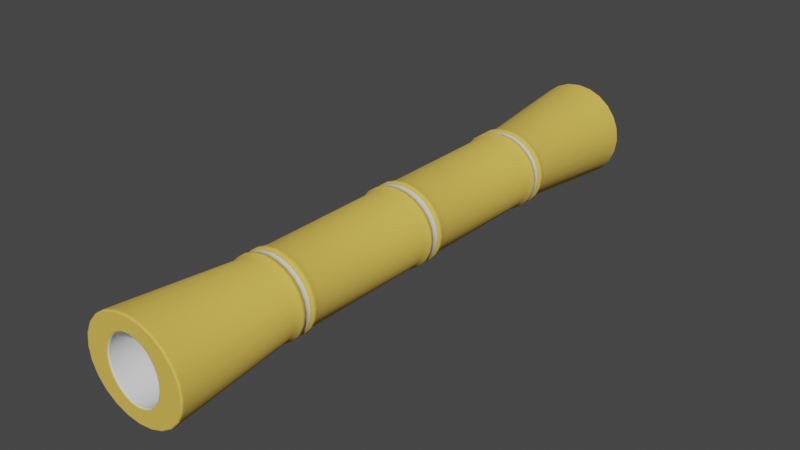 # Source: Bamboo_Grappin.blend  (saved by Blender 2.82.7; exported with 4.5.12 LTS)
import bpy
from mathutils import Matrix  # noqa: F401  (used for matrix-valued properties, if any)

bpy.ops.wm.read_factory_settings(use_empty=True)
scene = bpy.context.scene
scene.name = 'Scene'

# ---- collections
col_collection = bpy.data.collections.new('Collection'); scene.collection.children.link(col_collection)

# ---- materials (node trees are filled in below, after node groups)
mat_bamboo_color = bpy.data.materials.new('Bamboo_Color')
mat_bamboo_color.use_transparent_shadow = False
mat_bamboo_white = bpy.data.materials.new('Bamboo_White')
mat_bamboo_white.use_transparent_shadow = False

# ---- material node trees
mat_bamboo_color.use_nodes = True; mat_bamboo_color.node_tree.nodes.clear()
_N = mat_bamboo_color.node_tree.nodes; _L = mat_bamboo_color.node_tree.links
n0 = _N.new('ShaderNodeOutputMaterial'); n0.name = 'Material Output'; n0.location = (300, 300)
n1 = _N.new('ShaderNodeBsdfPrincipled'); n1.name = 'Principled BSDF'; n1.location = (10, 300)
n1.distribution = 'GGX'
n1.subsurface_method = 'BURLEY'
n1.inputs[0].default_value = (0.7991, 0.5387, 0.08545, 1.0)
n1.inputs[2].default_value = 1.0
n1.inputs[3].default_value = 1.45
n1.inputs[27].default_value = (0.0, 0.0, 0.0, 1.0)
n1.inputs[28].default_value = 1.0
_L.new(n1.outputs[0], n0.inputs[0])
n0.is_active_output = True
mat_bamboo_white.use_nodes = True; mat_bamboo_white.node_tree.nodes.clear()
_N = mat_bamboo_white.node_tree.nodes; _L = mat_bamboo_white.node_tree.links
n0 = _N.new('ShaderNodeOutputMaterial'); n0.name = 'Material Output'; n0.location = (300, 300)
n1 = _N.new('ShaderNodeBsdfPrincipled'); n1.name = 'Principled BSDF'; n1.location = (10, 300)
n1.distribution = 'GGX'
n1.subsurface_method = 'BURLEY'
n1.inputs[2].default_value = 1.0
n1.inputs[3].default_value = 1.45
n1.inputs[27].default_value = (0.0, 0.0, 0.0, 1.0)
n1.inputs[28].default_value = 1.0
_L.new(n1.outputs[0], n0.inputs[0])
n0.is_active_output = True

# ---- world
world_world = bpy.data.worlds.new('World'); scene.world = world_world
world_world.use_nodes = True; world_world.node_tree.nodes.clear()
_N = world_world.node_tree.nodes; _L = world_world.node_tree.links
n0 = _N.new('ShaderNodeOutputWorld'); n0.name = 'World Output'; n0.location = (300, 300)
n1 = _N.new('ShaderNodeBackground'); n1.name = 'Background'; n1.location = (10, 300)
n1.inputs[0].default_value = (0.05088, 0.05088, 0.05088, 1.0)
_L.new(n1.outputs[0], n0.inputs[0])
n0.is_active_output = True
world_world.color = (0.05088, 0.05088, 0.05088)
world_world.use_sun_shadow = False
world_world.sun_shadow_jitter_overblur = 0.0

# ---- meshes
me_cylinder = bpy.data.meshes.new('Cylinder')
me_cylinder.from_pydata([(-1.155e-09, 0.1408, -1.5), (-3.944e-09, 0.1653, 1.5), (0.04111, 0.136, -1.5), (0.03688, 0.1596, 1.5), (0.07942, 0.1219, -1.5), (0.07125, 0.1431, 1.5), (0.1123, 0.09957, -1.5), (0.1008, 0.1169, 1.5), (0.1376, 0.07041, -1.5), (0.1234, 0.08263, 1.5), (0.1534, 0.03645, -1.5), (0.1376, 0.04277, 1.5), (0.1588, 8.567e-09, -1.5), (0.1425, 7.404e-09, 1.5), (0.1534, -0.03645, -1.5), (0.1376, -0.04277, 1.5), (0.1376, -0.07041, -1.5), (0.1234, -0.08263, 1.5), (0.1123, -0.09957, -1.5), (0.1008, -0.1169, 1.5), (0.07942, -0.1219, -1.5), (0.07125, -0.1431, 1.5), (0.04111, -0.136, -1.5), (0.03688, -0.1596, 1.5), (5.562e-08, -0.1408, -1.5), (4.799e-08, -0.1653, 1.5), (-0.04111, -0.136, -1.5), (-0.03688, -0.1596, 1.5), (-0.07942, -0.1219, -1.5), (-0.07125, -0.1431, 1.5), (-0.1123, -0.09957, -1.5), (-0.1008, -0.1169, 1.5), (-0.1376, -0.07041, -1.5), (-0.1234, -0.08263, 1.5), (-0.1534, -0.03645, -1.5), (-0.1376, -0.04277, 1.5), (-0.1588, -4.69e-08, -1.5), (-0.1425, -5.712e-08, 1.5), (-0.1534, 0.03645, -1.5), (-0.1376, 0.04277, 1.5), (-0.1376, 0.07041, -1.5), (-0.1234, 0.08263, 1.5), (-0.1123, 0.09957, -1.5), (-0.1008, 0.1169, 1.5), (-0.07942, 0.1219, -1.5), (-0.07125, 0.1431, 1.5), (-0.04111, 0.136, -1.5), (-0.03688, 0.1596, 1.5), (-3.127e-10, 0.2024, -0.01299), (0.0, 0.2, -0.08106), (-8.951e-10, 0.2139, -0.03335), (0.0, 0.2, 0.08106), (-3.127e-10, 0.2024, 0.01299), (-8.951e-10, 0.2139, 0.03335), (0.05238, 0.1955, 0.01299), (0.05176, 0.1932, 0.08106), (0.05537, 0.2067, 0.03335), (0.05176, 0.1932, -0.08106), (0.05238, 0.1955, -0.01299), (0.05537, 0.2067, -0.03335), (0.1012, 0.1753, 0.01299), (0.1, 0.1732, 0.08106), (0.107, 0.1853, 0.03335), (0.1, 0.1732, -0.08106), (0.1012, 0.1753, -0.01299), (0.107, 0.1853, -0.03335), (0.1431, 0.1431, 0.01299), (0.1414, 0.1414, 0.08106), (0.1513, 0.1513, 0.03335), (0.1414, 0.1414, -0.08106), (0.1431, 0.1431, -0.01299), (0.1513, 0.1513, -0.03335), (0.1753, 0.1012, 0.01299), (0.1732, 0.1, 0.08106), (0.1853, 0.107, 0.03335), (0.1732, 0.1, -0.08106), (0.1753, 0.1012, -0.01299), (0.1853, 0.107, -0.03335), (0.1955, 0.05238, 0.01299), (0.1932, 0.05176, 0.08106), (0.2067, 0.05537, 0.03335), (0.1932, 0.05176, -0.08106), (0.1955, 0.05238, -0.01299), (0.2067, 0.05537, -0.03335), (0.2024, 9.047e-09, 0.01299), (0.2, -3.856e-09, 0.08106), (0.2139, 5.506e-09, 0.03335), (0.2, 3.406e-08, -0.08106), (0.2024, 2.466e-08, -0.01299), (0.2139, 3.239e-08, -0.03335), (0.1955, -0.05238, 0.01299), (0.1932, -0.05176, 0.08106), (0.2067, -0.05537, 0.03335), (0.1932, -0.05176, -0.08106), (0.1955, -0.05238, -0.01299), (0.2067, -0.05537, -0.03335), (0.1753, -0.1012, 0.01299), (0.1732, -0.1, 0.08106), (0.1853, -0.107, 0.03335), (0.1732, -0.1, -0.08106), (0.1753, -0.1012, -0.01299), (0.1853, -0.107, -0.03335), (0.1431, -0.1431, 0.01299), (0.1414, -0.1414, 0.08106), (0.1513, -0.1513, 0.03335), (0.1414, -0.1414, -0.08106), (0.1431, -0.1431, -0.01299), (0.1513, -0.1513, -0.03335), (0.1012, -0.1753, 0.01299), (0.1, -0.1732, 0.08106), (0.107, -0.1853, 0.03335), (0.1, -0.1732, -0.08106), (0.1012, -0.1753, -0.01299), (0.107, -0.1853, -0.03335), (0.05238, -0.1955, 0.01299), (0.05176, -0.1932, 0.08106), (0.05537, -0.2067, 0.03335), (0.05176, -0.1932, -0.08106), (0.05238, -0.1955, -0.01299), (0.05537, -0.2067, -0.03335), (7.85e-08, -0.2024, 0.01299), (7.788e-08, -0.2, 0.08106), (8.242e-08, -0.2139, 0.03335), (7.788e-08, -0.2, -0.08106), (7.85e-08, -0.2024, -0.01299), (8.242e-08, -0.2139, -0.03335), (-0.05238, -0.1955, 0.01299), (-0.05176, -0.1932, 0.08106), (-0.05537, -0.2067, 0.03335), (-0.05176, -0.1932, -0.08106), (-0.05238, -0.1955, -0.01299), (-0.05537, -0.2067, -0.03335), (-0.1012, -0.1753, 0.01299), (-0.1, -0.1732, 0.08106), (-0.107, -0.1853, 0.03335), (-0.1, -0.1732, -0.08106), (-0.1012, -0.1753, -0.01299), (-0.107, -0.1853, -0.03335), (-0.1431, -0.1431, 0.01299), (-0.1414, -0.1414, 0.08106), (-0.1513, -0.1513, 0.03335), (-0.1414, -0.1414, -0.08106), (-0.1431, -0.1431, -0.01299), (-0.1513, -0.1513, -0.03335), (-0.1753, -0.1012, 0.01299), (-0.1732, -0.1, 0.08106), (-0.1853, -0.107, 0.03335), (-0.1732, -0.1, -0.08106), (-0.1753, -0.1012, -0.01299), (-0.1853, -0.107, -0.03335), (-0.1955, -0.05238, 0.01299), (-0.1932, -0.05176, 0.08106), (-0.2067, -0.05537, 0.03335), (-0.1932, -0.05176, -0.08106), (-0.1955, -0.05238, -0.01299), (-0.2067, -0.05537, -0.03335), (-0.2024, -1.003e-07, 0.01299), (-0.2, -1.119e-07, 0.08106), (-0.2139, -1.101e-07, 0.03335), (-0.2, -7.403e-08, -0.08106), (-0.2024, -8.471e-08, -0.01299), (-0.2139, -8.323e-08, -0.03335), (-0.1955, 0.05238, 0.01299), (-0.1932, 0.05176, 0.08106), (-0.2067, 0.05537, 0.03335), (-0.1932, 0.05176, -0.08106), (-0.1955, 0.05238, -0.01299), (-0.2067, 0.05537, -0.03335), (-0.1753, 0.1012, 0.01299), (-0.1732, 0.1, 0.08106), (-0.1853, 0.107, 0.03335), (-0.1732, 0.1, -0.08106), (-0.1753, 0.1012, -0.01299), (-0.1853, 0.107, -0.03335), (-0.1431, 0.1431, 0.01299), (-0.1414, 0.1414, 0.08106), (-0.1513, 0.1513, 0.03335), (-0.1414, 0.1414, -0.08106), (-0.1431, 0.1431, -0.01299), (-0.1513, 0.1513, -0.03335), (-0.1012, 0.1753, 0.01299), (-0.1, 0.1732, 0.08106), (-0.107, 0.1853, 0.03335), (-0.1, 0.1732, -0.08106), (-0.1012, 0.1753, -0.01299), (-0.107, 0.1853, -0.03335), (-0.05238, 0.1955, 0.01299), (-0.05176, 0.1932, 0.08106), (-0.05537, 0.2067, 0.03335), (-0.05176, 0.1932, -0.08106), (-0.05238, 0.1955, -0.01299), (-0.05537, 0.2067, -0.03335), (-3.444e-10, 0.2006, 0.7903), (0.0, 0.2, 0.7223), (-8.87e-10, 0.212, 0.7693), (0.0, 0.2, 0.8777), (-3.444e-10, 0.2006, 0.8097), (-8.87e-10, 0.212, 0.8307), (0.05191, 0.1937, 0.8097), (0.05176, 0.1932, 0.8777), (0.05487, 0.2048, 0.8307), (0.05176, 0.1932, 0.7223), (0.05191, 0.1937, 0.7903), (0.05487, 0.2048, 0.7693), (0.1003, 0.1737, 0.8097), (0.1, 0.1732, 0.8777), (0.106, 0.1836, 0.8307), (0.1, 0.1732, 0.7223), (0.1003, 0.1737, 0.7903), (0.106, 0.1836, 0.7693), (0.1418, 0.1418, 0.8097), (0.1414, 0.1414, 0.8777), (0.1499, 0.1499, 0.8307), (0.1414, 0.1414, 0.7223), (0.1418, 0.1418, 0.7903), (0.1499, 0.1499, 0.7693), (0.1737, 0.1003, 0.8097), (0.1732, 0.1, 0.8777), (0.1836, 0.106, 0.8307), (0.1732, 0.1, 0.7223), (0.1737, 0.1003, 0.7903), (0.1836, 0.106, 0.7693), (0.1937, 0.05191, 0.8097), (0.1932, 0.05176, 0.8777), (0.2048, 0.05487, 0.8307), (0.1932, 0.05176, 0.7223), (0.1937, 0.05191, 0.7903), (0.2048, 0.05487, 0.7693), (0.2006, 6.462e-09, 0.8097), (0.2, 1.777e-09, 0.8777), (0.212, 7.102e-09, 0.8307), (0.2, 1.089e-08, 0.7223), (0.2006, 1.05e-08, 0.7903), (0.212, 1.401e-08, 0.7693), (0.1937, -0.05191, 0.8097), (0.1932, -0.05176, 0.8777), (0.2048, -0.05487, 0.8307), (0.1932, -0.05176, 0.7223), (0.1937, -0.05191, 0.7903), (0.2048, -0.05487, 0.7693), (0.1737, -0.1003, 0.8097), (0.1732, -0.1, 0.8777), (0.1836, -0.106, 0.8307), (0.1732, -0.1, 0.7223), (0.1737, -0.1003, 0.7903), (0.1836, -0.106, 0.7693), (0.1418, -0.1418, 0.8097), (0.1414, -0.1414, 0.8777), (0.1499, -0.1499, 0.8307), (0.1414, -0.1414, 0.7223), (0.1418, -0.1418, 0.7903), (0.1499, -0.1499, 0.7693), (0.1003, -0.1737, 0.8097), (0.1, -0.1732, 0.8777), (0.106, -0.1836, 0.8307), (0.1, -0.1732, 0.7223), (0.1003, -0.1737, 0.7903), (0.106, -0.1836, 0.7693), (0.05191, -0.1937, 0.8097), (0.05176, -0.1932, 0.8777), (0.05487, -0.2048, 0.8307), (0.05176, -0.1932, 0.7223), (0.05191, -0.1937, 0.7903), (0.05487, -0.2048, 0.7693), (7.775e-08, -0.2006, 0.8097), (7.788e-08, -0.2, 0.8777), (8.167e-08, -0.212, 0.8307), (7.788e-08, -0.2, 0.7223), (7.775e-08, -0.2006, 0.7903), (8.167e-08, -0.212, 0.7693), (-0.05191, -0.1937, 0.8097), (-0.05176, -0.1932, 0.8777), (-0.05487, -0.2048, 0.8307), (-0.05176, -0.1932, 0.7223), (-0.05191, -0.1937, 0.7903), (-0.05487, -0.2048, 0.7693), (-0.1003, -0.1737, 0.8097), (-0.1, -0.1732, 0.8777), (-0.106, -0.1836, 0.8307), (-0.1, -0.1732, 0.7223), (-0.1003, -0.1737, 0.7903), (-0.106, -0.1836, 0.7693), (-0.1418, -0.1418, 0.8097), (-0.1414, -0.1414, 0.8777), (-0.1499, -0.1499, 0.8307), (-0.1414, -0.1414, 0.7223), (-0.1418, -0.1418, 0.7903), (-0.1499, -0.1499, 0.7693), (-0.1737, -0.1003, 0.8097), (-0.1732, -0.1, 0.8777), (-0.1836, -0.106, 0.8307), (-0.1732, -0.1, 0.7223), (-0.1737, -0.1003, 0.7903), (-0.1836, -0.106, 0.7693), (-0.1937, -0.05191, 0.8097), (-0.1932, -0.05176, 0.8777), (-0.2048, -0.05487, 0.8307), (-0.1932, -0.05176, 0.7223), (-0.1937, -0.05191, 0.7903), (-0.2048, -0.05487, 0.7693), (-0.2006, -1.019e-07, 0.8097), (-0.2, -1.063e-07, 0.8777), (-0.212, -1.075e-07, 0.8307), (-0.2, -9.719e-08, 0.7223), (-0.2006, -9.788e-08, 0.7903), (-0.212, -1.006e-07, 0.7693), (-0.1937, 0.05191, 0.8097), (-0.1932, 0.05176, 0.8777), (-0.2048, 0.05487, 0.8307), (-0.1932, 0.05176, 0.7223), (-0.1937, 0.05191, 0.7903), (-0.2048, 0.05487, 0.7693), (-0.1737, 0.1003, 0.8097), (-0.1732, 0.1, 0.8777), (-0.1836, 0.106, 0.8307), (-0.1732, 0.1, 0.7223), (-0.1737, 0.1003, 0.7903), (-0.1836, 0.106, 0.7693), (-0.1418, 0.1418, 0.8097), (-0.1414, 0.1414, 0.8777), (-0.1499, 0.1499, 0.8307), (-0.1414, 0.1414, 0.7223), (-0.1418, 0.1418, 0.7903), (-0.1499, 0.1499, 0.7693), (-0.1003, 0.1737, 0.8097), (-0.1, 0.1732, 0.8777), (-0.106, 0.1836, 0.8307), (-0.1, 0.1732, 0.7223), (-0.1003, 0.1737, 0.7903), (-0.106, 0.1836, 0.7693), (-0.05191, 0.1937, 0.8097), (-0.05176, 0.1932, 0.8777), (-0.05487, 0.2048, 0.8307), (-0.05176, 0.1932, 0.7223), (-0.05191, 0.1937, 0.7903), (-0.05487, 0.2048, 0.7693), (0.05176, 0.1932, -0.7223), (0.05237, 0.1955, -0.7893), (0.05536, 0.2066, -0.7688), (0.05237, 0.1955, -0.8107), (0.05176, 0.1932, -0.8777), (0.05536, 0.2066, -0.8312), (0.1, 0.1732, -0.7223), (0.1012, 0.1752, -0.7893), (0.107, 0.1853, -0.7688), (0.1012, 0.1752, -0.8107), (0.1, 0.1732, -0.8777), (0.107, 0.1853, -0.8312), (0.1414, 0.1414, -0.7223), (0.1431, 0.1431, -0.7893), (0.1513, 0.1513, -0.7688), (0.1431, 0.1431, -0.8107), (0.1414, 0.1414, -0.8777), (0.1513, 0.1513, -0.8312), (0.1732, 0.1, -0.7223), (0.1752, 0.1012, -0.7893), (0.1853, 0.107, -0.7688), (0.1752, 0.1012, -0.8107), (0.1732, 0.1, -0.8777), (0.1853, 0.107, -0.8312), (0.1932, 0.05176, -0.7223), (0.1955, 0.05237, -0.7893), (0.2066, 0.05536, -0.7688), (0.1955, 0.05237, -0.8107), (0.1932, 0.05176, -0.8777), (0.2066, 0.05536, -0.8312), (0.2, 1.931e-08, -0.7223), (0.2023, 2.307e-08, -0.7893), (0.2139, 2.407e-08, -0.7688), (0.2023, 2.706e-08, -0.8107), (0.2, 2.842e-08, -0.8777), (0.2139, 3.046e-08, -0.8312), (0.1932, -0.05176, -0.7223), (0.1955, -0.05237, -0.7893), (0.2066, -0.05536, -0.7688), (0.1955, -0.05237, -0.8107), (0.1932, -0.05176, -0.8777), (0.2066, -0.05536, -0.8312), (0.1732, -0.1, -0.7223), (0.1752, -0.1012, -0.7893), (0.1853, -0.107, -0.7688), (0.1752, -0.1012, -0.8107), (0.1732, -0.1, -0.8777), (0.1853, -0.107, -0.8312), (0.1414, -0.1414, -0.7223), (0.1431, -0.1431, -0.7893), (0.1513, -0.1513, -0.7688), (0.1431, -0.1431, -0.8107), (0.1414, -0.1414, -0.8777), (0.1513, -0.1513, -0.8312), (0.1, -0.1732, -0.7223), (0.1012, -0.1752, -0.7893), (0.107, -0.1853, -0.7688), (0.1012, -0.1752, -0.8107), (0.1, -0.1732, -0.8777), (0.107, -0.1853, -0.8312), (0.05176, -0.1932, -0.7223), (0.05237, -0.1955, -0.7893), (0.05536, -0.2066, -0.7688), (0.05237, -0.1955, -0.8107), (0.05176, -0.1932, -0.8777), (0.05536, -0.2066, -0.8312), (7.788e-08, -0.2, -0.7223), (7.845e-08, -0.2023, -0.7893), (8.249e-08, -0.2139, -0.7688), (7.845e-08, -0.2023, -0.8107), (7.788e-08, -0.2, -0.8777), (8.249e-08, -0.2139, -0.8312), (-0.05176, -0.1932, -0.7223), (-0.05237, -0.1955, -0.7893), (-0.05536, -0.2066, -0.7688), (-0.05237, -0.1955, -0.8107), (-0.05176, -0.1932, -0.8777), (-0.05536, -0.2066, -0.8312), (-0.1, -0.1732, -0.7223), (-0.1012, -0.1752, -0.7893), (-0.107, -0.1853, -0.7688), (-0.1012, -0.1752, -0.8107), (-0.1, -0.1732, -0.8777), (-0.107, -0.1853, -0.8312), (-0.1414, -0.1414, -0.7223), (-0.1431, -0.1431, -0.7893), (-0.1513, -0.1513, -0.7688), (-0.1431, -0.1431, -0.8107), (-0.1414, -0.1414, -0.8777), (-0.1513, -0.1513, -0.8312), (-0.1732, -0.1, -0.7223), (-0.1752, -0.1012, -0.7893), (-0.1853, -0.107, -0.7688), (-0.1752, -0.1012, -0.8107), (-0.1732, -0.1, -0.8777), (-0.1853, -0.107, -0.8312), (-0.1932, -0.05176, -0.7223), (-0.1955, -0.05237, -0.7893), (-0.2066, -0.05536, -0.7688), (-0.1955, -0.05237, -0.8107), (-0.1932, -0.05176, -0.8777), (-0.2066, -0.05536, -0.8312), (-0.2, -8.877e-08, -0.7223), (-0.2023, -8.628e-08, -0.7893), (-0.2139, -9.153e-08, -0.7688), (-0.2023, -8.229e-08, -0.8107), (-0.2, -7.966e-08, -0.8777), (-0.2139, -8.514e-08, -0.8312), (-0.1932, 0.05176, -0.7223), (-0.1955, 0.05237, -0.7893), (-0.2066, 0.05536, -0.7688), (-0.1955, 0.05237, -0.8107), (-0.1932, 0.05176, -0.8777), (-0.2066, 0.05536, -0.8312), (-0.1732, 0.1, -0.7223), (-0.1752, 0.1012, -0.7893), (-0.1853, 0.107, -0.7688), (-0.1752, 0.1012, -0.8107), (-0.1732, 0.1, -0.8777), (-0.1853, 0.107, -0.8312), (-0.1414, 0.1414, -0.7223), (-0.1431, 0.1431, -0.7893), (-0.1513, 0.1513, -0.7688), (-0.1431, 0.1431, -0.8107), (-0.1414, 0.1414, -0.8777), (-0.1513, 0.1513, -0.8312), (-0.1, 0.1732, -0.7223), (-0.1012, 0.1752, -0.7893), (-0.107, 0.1853, -0.7688), (-0.1012, 0.1752, -0.8107), (-0.1, 0.1732, -0.8777), (-0.107, 0.1853, -0.8312), (-0.05176, 0.1932, -0.7223), (-0.05237, 0.1955, -0.7893), (-0.05536, 0.2066, -0.7688), (-0.05237, 0.1955, -0.8107), (-0.05176, 0.1932, -0.8777), (-0.05536, 0.2066, -0.8312), (0.0, 0.2, -0.8777), (-3.474e-10, 0.2023, -0.8107), (-8.134e-10, 0.2139, -0.8312), (-3.474e-10, 0.2023, -0.7893), (0.0, 0.2, -0.7223), (-8.134e-10, 0.2139, -0.7688), (-3.306e-09, 0.2694, -1.5), (0.06578, 0.2602, -1.5), (0.06972, 0.247, 1.5), (-3.231e-09, 0.2557, 1.5), (0.1271, 0.2333, -1.5), (0.1347, 0.2214, 1.5), (0.1797, 0.1905, -1.5), (0.1905, 0.1808, 1.5), (0.2201, 0.1347, -1.5), (0.2333, 0.1278, 1.5), (0.2455, 0.06972, -1.5), (0.2602, 0.06618, 1.5), (0.2542, 2.874e-08, -1.5), (0.2694, 2.895e-08, 1.5), (0.2455, -0.06972, -1.5), (0.2602, -0.06618, 1.5), (0.2201, -0.1347, -1.5), (0.2333, -0.1278, 1.5), (0.1797, -0.1905, -1.5), (0.1905, -0.1808, 1.5), (0.1271, -0.2333, -1.5), (0.1347, -0.2214, 1.5), (0.06578, -0.2602, -1.5), (0.06972, -0.247, 1.5), (9.566e-08, -0.2694, -1.5), (1.017e-07, -0.2557, 1.5), (-0.06578, -0.2602, -1.5), (-0.06972, -0.247, 1.5), (-0.1271, -0.2333, -1.5), (-0.1347, -0.2214, 1.5), (-0.1797, -0.1905, -1.5), (-0.1905, -0.1808, 1.5), (-0.2201, -0.1347, -1.5), (-0.2333, -0.1278, 1.5), (-0.2455, -0.06972, -1.5), (-0.2602, -0.06618, 1.5), (-0.2542, -1.168e-07, -1.5), (-0.2694, -1.092e-07, 1.5), (-0.2455, 0.06972, -1.5), (-0.2602, 0.06618, 1.5), (-0.2201, 0.1347, -1.5), (-0.2333, 0.1278, 1.5), (-0.1797, 0.1905, -1.5), (-0.1905, 0.1808, 1.5), (-0.1271, 0.2333, -1.5), (-0.1347, 0.2214, 1.5), (-0.06578, 0.2602, -1.5), (-0.06972, 0.247, 1.5)], [], [(199, 482, 485, 205), (202, 198, 204, 208), (208, 204, 210, 214), (214, 210, 216, 220), (220, 216, 222, 226), (226, 222, 228, 232), (232, 228, 234, 238), (238, 234, 240, 244), (244, 240, 246, 250), (250, 246, 252, 256), (256, 252, 258, 262), (262, 258, 264, 268), (268, 264, 270, 274), (274, 270, 276, 280), (280, 276, 282, 286), (286, 282, 288, 292), (292, 288, 294, 298), (298, 294, 300, 304), (304, 300, 306, 310), (310, 306, 312, 316), (316, 312, 318, 322), (322, 318, 324, 328), (9, 8, 10, 11), (328, 324, 330, 334), (195, 483, 482, 199), (48, 52, 54, 58), (187, 333, 193, 51), (192, 196, 198, 202), (462, 183, 189, 468), (181, 327, 333, 187), (456, 177, 183, 462), (175, 321, 327, 181), (450, 171, 177, 456), (169, 315, 321, 175), (444, 165, 171, 450), (163, 309, 315, 169), (438, 159, 165, 444), (157, 303, 309, 163), (432, 153, 159, 438), (151, 297, 303, 157), (426, 147, 153, 432), (145, 291, 297, 151), (420, 141, 147, 426), (139, 285, 291, 145), (414, 135, 141, 420), (133, 279, 285, 139), (408, 129, 135, 414), (127, 273, 279, 133), (402, 123, 129, 408), (121, 267, 273, 127), (396, 117, 123, 402), (115, 261, 267, 121), (390, 111, 117, 396), (109, 255, 261, 115), (384, 105, 111, 390), (103, 249, 255, 109), (378, 99, 105, 384), (97, 243, 249, 103), (372, 93, 99, 378), (91, 237, 243, 97), (366, 87, 93, 372), (85, 231, 237, 91), (360, 81, 87, 366), (79, 225, 231, 85), (354, 75, 81, 360), (73, 219, 225, 79), (348, 69, 75, 354), (67, 213, 219, 73), (342, 63, 69, 348), (61, 207, 213, 67), (336, 57, 63, 342), (468, 189, 49, 478), (190, 186, 52, 48), (51, 193, 201, 55), (331, 527, 483, 195), (184, 180, 186, 190), (339, 337, 343, 345), (178, 174, 180, 184), (325, 525, 527, 331), (172, 168, 174, 178), (319, 523, 525, 325), (166, 162, 168, 172), (313, 521, 523, 319), (160, 156, 162, 166), (307, 519, 521, 313), (154, 150, 156, 160), (301, 517, 519, 307), (148, 144, 150, 154), (295, 515, 517, 301), (142, 138, 144, 148), (289, 513, 515, 295), (136, 132, 138, 142), (283, 511, 513, 289), (130, 126, 132, 136), (277, 509, 511, 283), (124, 120, 126, 130), (271, 507, 509, 277), (118, 114, 120, 124), (265, 505, 507, 271), (112, 108, 114, 118), (259, 503, 505, 265), (106, 102, 108, 112), (253, 501, 503, 259), (100, 96, 102, 106), (247, 499, 501, 253), (94, 90, 96, 100), (241, 497, 499, 247), (88, 84, 90, 94), (235, 495, 497, 241), (82, 78, 84, 88), (229, 493, 495, 235), (76, 72, 78, 82), (223, 491, 493, 229), (70, 66, 72, 76), (217, 489, 491, 223), (64, 60, 66, 70), (211, 487, 489, 217), (58, 54, 60, 64), (205, 485, 487, 211), (55, 201, 207, 61), (334, 330, 196, 192), (345, 343, 349, 351), (481, 340, 346, 484), (480, 474, 340, 481), (475, 477, 337, 339), (351, 349, 355, 357), (484, 346, 352, 486), (357, 355, 361, 363), (486, 352, 358, 488), (363, 361, 367, 369), (488, 358, 364, 490), (369, 367, 373, 375), (490, 364, 370, 492), (375, 373, 379, 381), (492, 370, 376, 494), (381, 379, 385, 387), (494, 376, 382, 496), (387, 385, 391, 393), (496, 382, 388, 498), (393, 391, 397, 399), (498, 388, 394, 500), (399, 397, 403, 405), (500, 394, 400, 502), (405, 403, 409, 411), (502, 400, 406, 504), (411, 409, 415, 417), (504, 406, 412, 506), (417, 415, 421, 423), (506, 412, 418, 508), (423, 421, 427, 429), (508, 418, 424, 510), (429, 427, 433, 435), (510, 424, 430, 512), (435, 433, 439, 441), (512, 430, 436, 514), (441, 439, 445, 447), (514, 436, 442, 516), (447, 445, 451, 453), (516, 442, 448, 518), (453, 451, 457, 459), (518, 448, 454, 520), (459, 457, 463, 465), (520, 454, 460, 522), (465, 463, 469, 471), (522, 460, 466, 524), (471, 469, 477, 475), (524, 466, 472, 526), (526, 472, 474, 480), (190, 48, 50, 191), (191, 50, 49, 189), (187, 51, 53, 188), (188, 53, 52, 186), (184, 190, 191, 185), (185, 191, 189, 183), (181, 187, 188, 182), (182, 188, 186, 180), (178, 184, 185, 179), (179, 185, 183, 177), (175, 181, 182, 176), (176, 182, 180, 174), (172, 178, 179, 173), (173, 179, 177, 171), (169, 175, 176, 170), (170, 176, 174, 168), (166, 172, 173, 167), (167, 173, 171, 165), (163, 169, 170, 164), (164, 170, 168, 162), (160, 166, 167, 161), (161, 167, 165, 159), (157, 163, 164, 158), (158, 164, 162, 156), (154, 160, 161, 155), (155, 161, 159, 153), (151, 157, 158, 152), (152, 158, 156, 150), (148, 154, 155, 149), (149, 155, 153, 147), (145, 151, 152, 146), (146, 152, 150, 144), (142, 148, 149, 143), (143, 149, 147, 141), (139, 145, 146, 140), (140, 146, 144, 138), (136, 142, 143, 137), (137, 143, 141, 135), (133, 139, 140, 134), (134, 140, 138, 132), (130, 136, 137, 131), (131, 137, 135, 129), (127, 133, 134, 128), (128, 134, 132, 126), (124, 130, 131, 125), (125, 131, 129, 123), (121, 127, 128, 122), (122, 128, 126, 120), (118, 124, 125, 119), (119, 125, 123, 117), (115, 121, 122, 116), (116, 122, 120, 114), (112, 118, 119, 113), (113, 119, 117, 111), (109, 115, 116, 110), (110, 116, 114, 108), (106, 112, 113, 107), (107, 113, 111, 105), (103, 109, 110, 104), (104, 110, 108, 102), (100, 106, 107, 101), (101, 107, 105, 99), (97, 103, 104, 98), (98, 104, 102, 96), (94, 100, 101, 95), (95, 101, 99, 93), (91, 97, 98, 92), (92, 98, 96, 90), (88, 94, 95, 89), (89, 95, 93, 87), (85, 91, 92, 86), (86, 92, 90, 84), (82, 88, 89, 83), (83, 89, 87, 81), (79, 85, 86, 80), (80, 86, 84, 78), (76, 82, 83, 77), (77, 83, 81, 75), (73, 79, 80, 74), (74, 80, 78, 72), (70, 76, 77, 71), (71, 77, 75, 69), (67, 73, 74, 68), (68, 74, 72, 66), (64, 70, 71, 65), (65, 71, 69, 63), (61, 67, 68, 62), (62, 68, 66, 60), (58, 64, 65, 59), (59, 65, 63, 57), (55, 61, 62, 56), (56, 62, 60, 54), (48, 58, 59, 50), (50, 59, 57, 49), (51, 55, 56, 53), (53, 56, 54, 52), (334, 192, 194, 335), (335, 194, 193, 333), (331, 195, 197, 332), (332, 197, 196, 330), (328, 334, 335, 329), (329, 335, 333, 327), (325, 331, 332, 326), (326, 332, 330, 324), (322, 328, 329, 323), (323, 329, 327, 321), (319, 325, 326, 320), (320, 326, 324, 318), (316, 322, 323, 317), (317, 323, 321, 315), (313, 319, 320, 314), (314, 320, 318, 312), (310, 316, 317, 311), (311, 317, 315, 309), (307, 313, 314, 308), (308, 314, 312, 306), (304, 310, 311, 305), (305, 311, 309, 303), (301, 307, 308, 302), (302, 308, 306, 300), (298, 304, 305, 299), (299, 305, 303, 297), (295, 301, 302, 296), (296, 302, 300, 294), (292, 298, 299, 293), (293, 299, 297, 291), (289, 295, 296, 290), (290, 296, 294, 288), (286, 292, 293, 287), (287, 293, 291, 285), (283, 289, 290, 284), (284, 290, 288, 282), (280, 286, 287, 281), (281, 287, 285, 279), (277, 283, 284, 278), (278, 284, 282, 276), (274, 280, 281, 275), (275, 281, 279, 273), (271, 277, 278, 272), (272, 278, 276, 270), (268, 274, 275, 269), (269, 275, 273, 267), (265, 271, 272, 266), (266, 272, 270, 264), (262, 268, 269, 263), (263, 269, 267, 261), (259, 265, 266, 260), (260, 266, 264, 258), (256, 262, 263, 257), (257, 263, 261, 255), (253, 259, 260, 254), (254, 260, 258, 252), (250, 256, 257, 251), (251, 257, 255, 249), (247, 253, 254, 248), (248, 254, 252, 246), (244, 250, 251, 245), (245, 251, 249, 243), (241, 247, 248, 242), (242, 248, 246, 240), (238, 244, 245, 239), (239, 245, 243, 237), (235, 241, 242, 236), (236, 242, 240, 234), (232, 238, 239, 233), (233, 239, 237, 231), (229, 235, 236, 230), (230, 236, 234, 228), (226, 232, 233, 227), (227, 233, 231, 225), (223, 229, 230, 224), (224, 230, 228, 222), (220, 226, 227, 221), (221, 227, 225, 219), (217, 223, 224, 218), (218, 224, 222, 216), (214, 220, 221, 215), (215, 221, 219, 213), (211, 217, 218, 212), (212, 218, 216, 210), (208, 214, 215, 209), (209, 215, 213, 207), (205, 211, 212, 206), (206, 212, 210, 204), (202, 208, 209, 203), (203, 209, 207, 201), (199, 205, 206, 200), (200, 206, 204, 198), (192, 202, 203, 194), (194, 203, 201, 193), (195, 199, 200, 197), (197, 200, 198, 196), (475, 339, 341, 476), (476, 341, 340, 474), (478, 336, 338, 479), (479, 338, 337, 477), (339, 345, 347, 341), (341, 347, 346, 340), (336, 342, 344, 338), (338, 344, 343, 337), (345, 351, 353, 347), (347, 353, 352, 346), (342, 348, 350, 344), (344, 350, 349, 343), (351, 357, 359, 353), (353, 359, 358, 352), (348, 354, 356, 350), (350, 356, 355, 349), (357, 363, 365, 359), (359, 365, 364, 358), (354, 360, 362, 356), (356, 362, 361, 355), (363, 369, 371, 365), (365, 371, 370, 364), (360, 366, 368, 362), (362, 368, 367, 361), (369, 375, 377, 371), (371, 377, 376, 370), (366, 372, 374, 368), (368, 374, 373, 367), (375, 381, 383, 377), (377, 383, 382, 376), (372, 378, 380, 374), (374, 380, 379, 373), (381, 387, 389, 383), (383, 389, 388, 382), (378, 384, 386, 380), (380, 386, 385, 379), (387, 393, 395, 389), (389, 395, 394, 388), (384, 390, 392, 386), (386, 392, 391, 385), (393, 399, 401, 395), (395, 401, 400, 394), (390, 396, 398, 392), (392, 398, 397, 391), (399, 405, 407, 401), (401, 407, 406, 400), (396, 402, 404, 398), (398, 404, 403, 397), (405, 411, 413, 407), (407, 413, 412, 406), (402, 408, 410, 404), (404, 410, 409, 403), (411, 417, 419, 413), (413, 419, 418, 412), (408, 414, 416, 410), (410, 416, 415, 409), (417, 423, 425, 419), (419, 425, 424, 418), (414, 420, 422, 416), (416, 422, 421, 415), (423, 429, 431, 425), (425, 431, 430, 424), (420, 426, 428, 422), (422, 428, 427, 421), (429, 435, 437, 431), (431, 437, 436, 430), (426, 432, 434, 428), (428, 434, 433, 427), (435, 441, 443, 437), (437, 443, 442, 436), (432, 438, 440, 434), (434, 440, 439, 433), (441, 447, 449, 443), (443, 449, 448, 442), (438, 444, 446, 440), (440, 446, 445, 439), (447, 453, 455, 449), (449, 455, 454, 448), (444, 450, 452, 446), (446, 452, 451, 445), (453, 459, 461, 455), (455, 461, 460, 454), (450, 456, 458, 452), (452, 458, 457, 451), (459, 465, 467, 461), (461, 467, 466, 460), (456, 462, 464, 458), (458, 464, 463, 457), (465, 471, 473, 467), (467, 473, 472, 466), (462, 468, 470, 464), (464, 470, 469, 463), (471, 475, 476, 473), (473, 476, 474, 472), (468, 478, 479, 470), (470, 479, 477, 469), (478, 49, 57, 336), (2, 0, 480, 481), (1, 3, 482, 483), (4, 2, 481, 484), (3, 5, 485, 482), (6, 4, 484, 486), (5, 7, 487, 485), (8, 6, 486, 488), (7, 9, 489, 487), (10, 8, 488, 490), (9, 11, 491, 489), (12, 10, 490, 492), (11, 13, 493, 491), (14, 12, 492, 494), (13, 15, 495, 493), (16, 14, 494, 496), (15, 17, 497, 495), (18, 16, 496, 498), (17, 19, 499, 497), (20, 18, 498, 500), (19, 21, 501, 499), (22, 20, 500, 502), (21, 23, 503, 501), (24, 22, 502, 504), (23, 25, 505, 503), (26, 24, 504, 506), (25, 27, 507, 505), (28, 26, 506, 508), (27, 29, 509, 507), (30, 28, 508, 510), (29, 31, 511, 509), (32, 30, 510, 512), (31, 33, 513, 511), (34, 32, 512, 514), (33, 35, 515, 513), (36, 34, 514, 516), (35, 37, 517, 515), (38, 36, 516, 518), (37, 39, 519, 517), (40, 38, 518, 520), (39, 41, 521, 519), (42, 40, 520, 522), (41, 43, 523, 521), (44, 42, 522, 524), (43, 45, 525, 523), (46, 44, 524, 526), (45, 47, 527, 525), (0, 46, 526, 480), (47, 1, 483, 527), (23, 22, 24, 25), (37, 36, 38, 39), (11, 10, 12, 13), (25, 24, 26, 27), (39, 38, 40, 41), (13, 12, 14, 15), (27, 26, 28, 29), (41, 40, 42, 43), (1, 0, 2, 3), (15, 14, 16, 17), (29, 28, 30, 31), (43, 42, 44, 45), (3, 2, 4, 5), (17, 16, 18, 19), (31, 30, 32, 33), (45, 44, 46, 47), (5, 4, 6, 7), (19, 18, 20, 21), (33, 32, 34, 35), (47, 46, 0, 1), (7, 6, 8, 9), (21, 20, 22, 23), (35, 34, 36, 37)])
me_cylinder.polygons.foreach_set('use_smooth', [True] * 528)
me_cylinder.polygons.foreach_set('material_index', [0, 1, 1, 1, 1, 1, 1, 1, 1, 1, 1, 1, 1, 1, 1, 1, 1, 1, 1, 1, 1, 1, 1, 1, 0, 1, 0, 1, 0, 0, 0, 0, 0, 0, 0, 0, 0, 0, 0, 0, 0, 0, 0, 0, 0, 0, 0, 0, 0, 0, 0, 0, 0, 0, 0, 0, 0, 0, 0, 0, 0, 0, 0, 0, 0, 0, 0, 0, 0, 0, 0, 0, 1, 0, 0, 1, 1, 1, 0, 1, 0, 1, 0, 1, 0, 1, 0, 1, 0, 1, 0, 1, 0, 1, 0, 1, 0, 1, 0, 1, 0, 1, 0, 1, 0, 1, 0, 1, 0, 1, 0, 1, 0, 1, 0, 1, 0, 1, 0, 0, 1, 1, 0, 0, 1, 1, 0, 1, 0, 1, 0, 1, 0, 1, 0, 1, 0, 1, 0, 1, 0, 1, 0, 1, 0, 1, 0, 1, 0, 1, 0, 1, 0, 1, 0, 1, 0, 1, 0, 1, 0, 1, 0, 1, 0, 1, 0, 0, 0, 0, 0, 0, 0, 0, 0, 0, 0, 0, 0, 0, 0, 0, 0, 0, 0, 0, 0, 0, 0, 0, 0, 0, 0, 0, 0, 0, 0, 0, 0, 0, 0, 0, 0, 0, 0, 0, 0, 0, 0, 0, 0, 0, 0, 0, 0, 0, 0, 0, 0, 0, 0, 0, 0, 0, 0, 0, 0, 0, 0, 0, 0, 0, 0, 0, 0, 0, 0, 0, 0, 0, 0, 0, 0, 0, 0, 0, 0, 0, 0, 0, 0, 0, 0, 0, 0, 0, 0, 0, 0, 0, 0, 0, 0, 0, 0, 0, 0, 0, 0, 0, 0, 0, 0, 0, 0, 0, 0, 0, 0, 0, 0, 0, 0, 0, 0, 0, 0, 0, 0, 0, 0, 0, 0, 0, 0, 0, 0, 0, 0, 0, 0, 0, 0, 0, 0, 0, 0, 0, 0, 0, 0, 0, 0, 0, 0, 0, 0, 0, 0, 0, 0, 0, 0, 0, 0, 0, 0, 0, 0, 0, 0, 0, 0, 0, 0, 0, 0, 0, 0, 0, 0, 0, 0, 0, 0, 0, 0, 0, 0, 0, 0, 0, 0, 0, 0, 0, 0, 0, 0, 0, 0, 0, 0, 0, 0, 0, 0, 0, 0, 0, 0, 0, 0, 0, 0, 0, 0, 0, 0, 0, 0, 0, 0, 0, 0, 0, 0, 0, 0, 0, 0, 0, 0, 0, 0, 0, 0, 0, 0, 0, 0, 0, 0, 0, 0, 0, 0, 0, 0, 0, 0, 0, 0, 0, 0, 0, 0, 0, 0, 0, 0, 0, 0, 0, 0, 0, 0, 0, 0, 0, 0, 0, 0, 0, 0, 0, 0, 0, 0, 0, 0, 0, 0, 0, 0, 0, 0, 0, 0, 0, 0, 0, 0, 0, 0, 0, 0, 0, 0, 0, 0, 0, 0, 0, 0, 0, 0, 0, 0, 0, 0, 0, 0, 0, 0, 0, 0, 0, 0, 0, 0, 0, 0, 0, 0, 0, 0, 0, 0, 0, 0, 0, 0, 0, 0, 0, 0, 0, 0, 0, 0, 0, 0, 0, 0, 1, 1, 1, 1, 1, 1, 1, 1, 1, 1, 1, 1, 1, 1, 1, 1, 1, 1, 1, 1, 1, 1, 1])
_uv = me_cylinder.uv_layers.new(name='UVMap')
_uv.uv.foreach_set('vector', [0.3663, 0.2086, 0.3744, 0.0005617, 0.394, 0.001561, 0.3808, 0.2094, 0.3664, 0.2376, 0.3664, 0.2312, 0.3809, 0.232, 0.3809, 0.2384, 0.1544, 0.2366, 0.1544, 0.2301, 0.1663, 0.2301, 0.1663, 0.2366, 0.1663, 0.2366, 0.1663, 0.2301, 0.1808, 0.2301, 0.1808, 0.2366, 0.1808, 0.2366, 0.1808, 0.2301, 0.197, 0.2301, 0.197, 0.2365, 0.197, 0.2365, 0.197, 0.2301, 0.2137, 0.2301, 0.2137, 0.2365, 0.2137, 0.2365, 0.2137, 0.2301, 0.2299, 0.2301, 0.2299, 0.2366, 0.2299, 0.2366, 0.2299, 0.2301, 0.2444, 0.2301, 0.2444, 0.2366, 0.2444, 0.2366, 0.2444, 0.2301, 0.2563, 0.2301, 0.2563, 0.2366, 0.4394, 0.2384, 0.4394, 0.2319, 0.4539, 0.2312, 0.4539, 0.2376, 0.4539, 0.2376, 0.4539, 0.2312, 0.4701, 0.2308, 0.4701, 0.2372, 0.4701, 0.2372, 0.4701, 0.2308, 0.4869, 0.2308, 0.4869, 0.2372, 0.4869, 0.2372, 0.4869, 0.2308, 0.5031, 0.2312, 0.5031, 0.2376, 0.5031, 0.2376, 0.5031, 0.2312, 0.5176, 0.232, 0.5176, 0.2384, 0.5176, 0.2384, 0.5176, 0.232, 0.5294, 0.2331, 0.5294, 0.2395, 0.02963, 0.2367, 0.02963, 0.2302, 0.04408, 0.2302, 0.04408, 0.2366, 0.04408, 0.2366, 0.04408, 0.2302, 0.06024, 0.2302, 0.06024, 0.2366, 0.06024, 0.2366, 0.06024, 0.2302, 0.07699, 0.2302, 0.07699, 0.2366, 0.07699, 0.2366, 0.07699, 0.2302, 0.0932, 0.2302, 0.0932, 0.2366, 0.0932, 0.2366, 0.0932, 0.2302, 0.1078, 0.2302, 0.1078, 0.2367, 0.1078, 0.2367, 0.1078, 0.2302, 0.1197, 0.2303, 0.1197, 0.2367, 0.3028, 0.2384, 0.3028, 0.2319, 0.3173, 0.2312, 0.3173, 0.2376, 0.5679, 0.9999, 0.5723, 2.141e-05, 0.5837, 2.106e-06, 0.5811, 0.9998, 0.3173, 0.2376, 0.3173, 0.2312, 0.3335, 0.2308, 0.3335, 0.2372, 0.3502, 0.2082, 0.3527, 2.936e-05, 0.3744, 0.0005617, 0.3663, 0.2086, 0.3501, 0.5039, 0.3501, 0.4953, 0.3665, 0.4957, 0.3664, 0.5043, 0.3333, 0.4727, 0.3335, 0.2598, 0.3502, 0.2598, 0.35, 0.4727, 0.3502, 0.2372, 0.3502, 0.2308, 0.3664, 0.2312, 0.3664, 0.2376, 0.317, 0.7398, 0.3172, 0.5269, 0.3333, 0.5265, 0.3332, 0.7394, 0.3172, 0.4731, 0.3173, 0.2602, 0.3335, 0.2598, 0.3333, 0.4727, 0.3025, 0.7406, 0.3027, 0.5277, 0.3172, 0.5269, 0.317, 0.7398, 0.3027, 0.4738, 0.3029, 0.261, 0.3173, 0.2602, 0.3172, 0.4731, 0.1077, 0.7408, 0.1077, 0.5271, 0.1196, 0.5272, 0.1196, 0.7409, 0.1077, 0.4731, 0.1077, 0.2594, 0.1196, 0.2594, 0.1196, 0.4731, 0.09314, 0.7408, 0.09314, 0.5271, 0.1077, 0.5271, 0.1077, 0.7408, 0.09314, 0.473, 0.09314, 0.2593, 0.1077, 0.2594, 0.1077, 0.4731, 0.07697, 0.7407, 0.07697, 0.527, 0.09314, 0.5271, 0.09314, 0.7408, 0.07697, 0.473, 0.07697, 0.2593, 0.09314, 0.2593, 0.09314, 0.473, 0.06026, 0.7407, 0.06026, 0.527, 0.07697, 0.527, 0.07697, 0.7407, 0.06026, 0.473, 0.06026, 0.2593, 0.07697, 0.2593, 0.07697, 0.473, 0.04415, 0.7408, 0.04415, 0.5271, 0.06026, 0.527, 0.06026, 0.7407, 0.04415, 0.473, 0.04415, 0.2593, 0.06026, 0.2593, 0.06026, 0.473, 0.02974, 0.7408, 0.02974, 0.5271, 0.04415, 0.5271, 0.04415, 0.7408, 0.02974, 0.4731, 0.02974, 0.2594, 0.04415, 0.2593, 0.04415, 0.473, 0.5171, 0.7406, 0.5173, 0.5277, 0.5291, 0.5288, 0.5289, 0.7417, 0.5173, 0.4739, 0.5174, 0.261, 0.5293, 0.2621, 0.5291, 0.475, 0.5027, 0.7398, 0.5028, 0.527, 0.5173, 0.5277, 0.5171, 0.7406, 0.5028, 0.4731, 0.503, 0.2602, 0.5174, 0.261, 0.5173, 0.4739, 0.4865, 0.7394, 0.4867, 0.5265, 0.5028, 0.527, 0.5027, 0.7398, 0.4867, 0.4727, 0.4868, 0.2598, 0.503, 0.2602, 0.5028, 0.4731, 0.4698, 0.7394, 0.47, 0.5265, 0.4867, 0.5265, 0.4865, 0.7394, 0.47, 0.4727, 0.4701, 0.2598, 0.4868, 0.2598, 0.4867, 0.4727, 0.4537, 0.7398, 0.4538, 0.5269, 0.47, 0.5265, 0.4698, 0.7394, 0.4539, 0.4731, 0.454, 0.2602, 0.4701, 0.2598, 0.47, 0.4727, 0.4392, 0.7406, 0.4393, 0.5277, 0.4538, 0.5269, 0.4537, 0.7398, 0.4394, 0.4738, 0.4395, 0.261, 0.454, 0.2602, 0.4539, 0.4731, 0.2443, 0.7407, 0.2443, 0.527, 0.2561, 0.527, 0.2561, 0.7407, 0.2443, 0.4729, 0.2443, 0.2593, 0.2561, 0.2593, 0.2561, 0.473, 0.2299, 0.7407, 0.2298, 0.527, 0.2443, 0.527, 0.2443, 0.7407, 0.2298, 0.4729, 0.2298, 0.2592, 0.2443, 0.2593, 0.2443, 0.4729, 0.2137, 0.7407, 0.2137, 0.527, 0.2298, 0.527, 0.2299, 0.7407, 0.2137, 0.4729, 0.2137, 0.2592, 0.2298, 0.2592, 0.2298, 0.4729, 0.197, 0.7407, 0.197, 0.527, 0.2137, 0.527, 0.2137, 0.7407, 0.197, 0.4729, 0.197, 0.2592, 0.2137, 0.2592, 0.2137, 0.4729, 0.1809, 0.7407, 0.1809, 0.527, 0.197, 0.527, 0.197, 0.7407, 0.1809, 0.4729, 0.1809, 0.2592, 0.197, 0.2592, 0.197, 0.4729, 0.1664, 0.7407, 0.1664, 0.527, 0.1809, 0.527, 0.1809, 0.7407, 0.1664, 0.473, 0.1664, 0.2593, 0.1809, 0.2592, 0.1809, 0.4729, 0.1546, 0.7407, 0.1546, 0.527, 0.1664, 0.527, 0.1664, 0.7407, 0.1546, 0.473, 0.1546, 0.2593, 0.1664, 0.2593, 0.1664, 0.473, 0.366, 0.7398, 0.3661, 0.527, 0.3806, 0.5277, 0.3805, 0.7406, 0.3332, 0.7394, 0.3333, 0.5265, 0.35, 0.5265, 0.3499, 0.7394, 0.3332, 0.5039, 0.3332, 0.4952, 0.3501, 0.4953, 0.3501, 0.5039, 0.35, 0.4727, 0.3502, 0.2598, 0.3663, 0.2602, 0.3662, 0.4731, 0.3335, 0.2082, 0.3302, 0.0, 0.3527, 2.936e-05, 0.3502, 0.2082, 0.3169, 0.5043, 0.3169, 0.4956, 0.3332, 0.4952, 0.3332, 0.5039, 0.3663, 0.7691, 0.3663, 0.762, 0.3809, 0.7628, 0.3809, 0.7699, 0.3022, 0.505, 0.3022, 0.4964, 0.3169, 0.4956, 0.3169, 0.5043, 0.3174, 0.2086, 0.3085, 0.0004756, 0.3302, 0.0, 0.3335, 0.2082, 0.1081, 0.5044, 0.1081, 0.4958, 0.1202, 0.4958, 0.1202, 0.5045, 0.3029, 0.2094, 0.2891, 0.001424, 0.3085, 0.0004756, 0.3174, 0.2086, 0.09342, 0.5044, 0.09342, 0.4957, 0.1081, 0.4958, 0.1081, 0.5044, 0.2911, 0.2104, 0.2733, 0.00278, 0.2891, 0.001424, 0.3029, 0.2094, 0.07706, 0.5043, 0.07706, 0.4957, 0.09342, 0.4957, 0.09342, 0.5044, 0.09314, 0.2075, 0.1004, 2.801e-05, 0.1189, 8.359e-05, 0.1077, 0.2076, 0.06016, 0.5043, 0.06016, 0.4957, 0.07706, 0.4957, 0.07706, 0.5043, 0.07697, 0.2075, 0.07971, 0.0, 0.1004, 2.801e-05, 0.09314, 0.2075, 0.04385, 0.5044, 0.04385, 0.4957, 0.06016, 0.4957, 0.06016, 0.5043, 0.06026, 0.2075, 0.05834, 1.589e-06, 0.07971, 0.0, 0.07697, 0.2075, 0.02927, 0.5044, 0.02927, 0.4958, 0.04385, 0.4957, 0.04385, 0.5044, 0.04415, 0.2075, 0.03769, 3.254e-05, 0.05834, 1.589e-06, 0.06026, 0.2075, 0.5178, 0.5051, 0.5178, 0.4964, 0.5297, 0.4975, 0.5297, 0.5062, 0.02974, 0.2076, 0.01918, 9.082e-05, 0.03769, 3.254e-05, 0.04415, 0.2075, 0.5031, 0.5043, 0.5031, 0.4957, 0.5178, 0.4964, 0.5178, 0.5051, 0.5175, 0.2094, 0.5306, 0.001561, 0.5466, 0.002958, 0.5293, 0.2105, 0.4868, 0.5039, 0.4868, 0.4953, 0.5031, 0.4957, 0.5031, 0.5043, 0.503, 0.2086, 0.5111, 0.0005617, 0.5306, 0.001561, 0.5175, 0.2094, 0.4699, 0.5039, 0.4699, 0.4952, 0.4868, 0.4953, 0.4868, 0.5039, 0.4869, 0.2082, 0.4893, 2.94e-05, 0.5111, 0.0005617, 0.503, 0.2086, 0.4535, 0.5043, 0.4535, 0.4956, 0.4699, 0.4952, 0.4699, 0.5039, 0.4702, 0.2082, 0.4668, 0.0, 0.4893, 2.94e-05, 0.4869, 0.2082, 0.4389, 0.505, 0.4389, 0.4964, 0.4535, 0.4956, 0.4535, 0.5043, 0.454, 0.2086, 0.4452, 0.0004756, 0.4668, 0.0, 0.4702, 0.2082, 0.2448, 0.5043, 0.2448, 0.4956, 0.2567, 0.4957, 0.2567, 0.5043, 0.4395, 0.2094, 0.4258, 0.001424, 0.4452, 0.0004756, 0.454, 0.2086, 0.2301, 0.5043, 0.2301, 0.4956, 0.2448, 0.4956, 0.2448, 0.5043, 0.4277, 0.2104, 0.41, 0.00278, 0.4258, 0.001424, 0.4395, 0.2094, 0.2138, 0.5043, 0.2138, 0.4956, 0.2301, 0.4956, 0.2301, 0.5043, 0.2298, 0.2074, 0.2372, 8.303e-06, 0.2557, 2.483e-05, 0.2443, 0.2074, 0.1969, 0.5043, 0.1969, 0.4956, 0.2138, 0.4956, 0.2138, 0.5043, 0.2137, 0.2074, 0.2166, 0.0, 0.2372, 8.303e-06, 0.2298, 0.2074, 0.1806, 0.5043, 0.1806, 0.4956, 0.1969, 0.4956, 0.1969, 0.5043, 0.197, 0.2074, 0.1952, 3.973e-07, 0.2166, 0.0, 0.2137, 0.2074, 0.1659, 0.5043, 0.1659, 0.4956, 0.1806, 0.4956, 0.1806, 0.5043, 0.1809, 0.2074, 0.1745, 9.615e-06, 0.1952, 3.973e-07, 0.197, 0.2074, 0.154, 0.5043, 0.154, 0.4957, 0.1659, 0.4956, 0.1659, 0.5043, 0.1664, 0.2074, 0.1559, 2.698e-05, 0.1745, 9.615e-06, 0.1809, 0.2074, 0.3664, 0.5043, 0.3665, 0.4957, 0.3811, 0.4964, 0.3811, 0.5051, 0.3808, 0.2094, 0.394, 0.001561, 0.41, 0.002958, 0.3926, 0.2105, 0.3662, 0.4731, 0.3663, 0.2602, 0.3808, 0.261, 0.3806, 0.4739, 0.3335, 0.2372, 0.3335, 0.2308, 0.3502, 0.2308, 0.3502, 0.2372, 0.154, 0.7702, 0.154, 0.763, 0.1659, 0.763, 0.1659, 0.7702, 0.3731, 0.9962, 0.366, 0.7914, 0.3804, 0.7922, 0.3914, 0.9972, 0.3526, 0.9956, 0.3498, 0.791, 0.366, 0.7914, 0.3731, 0.9962, 0.3499, 0.7687, 0.3499, 0.7616, 0.3663, 0.762, 0.3663, 0.7691, 0.1659, 0.7702, 0.1659, 0.763, 0.1806, 0.763, 0.1806, 0.7701, 0.1367, 0.9999, 0.1546, 0.7925, 0.1664, 0.7925, 0.1524, 0.9999, 0.1806, 0.7701, 0.1806, 0.763, 0.1969, 0.763, 0.1969, 0.7701, 0.1524, 0.9999, 0.1664, 0.7925, 0.1809, 0.7925, 0.1718, 0.9998, 0.1969, 0.7701, 0.1969, 0.763, 0.2138, 0.763, 0.2138, 0.7701, 0.1718, 0.9998, 0.1809, 0.7925, 0.197, 0.7925, 0.1935, 0.9998, 0.2138, 0.7701, 0.2138, 0.763, 0.2301, 0.763, 0.2301, 0.7701, 0.1935, 0.9998, 0.197, 0.7925, 0.2137, 0.7925, 0.216, 0.9998, 0.2301, 0.7701, 0.2301, 0.763, 0.2448, 0.763, 0.2448, 0.7702, 0.216, 0.9998, 0.2137, 0.7925, 0.2299, 0.7925, 0.2377, 0.9998, 0.2448, 0.7702, 0.2448, 0.763, 0.2567, 0.763, 0.2567, 0.7702, 0.2377, 0.9998, 0.2299, 0.7925, 0.2443, 0.7925, 0.2573, 0.9999, 0.4387, 0.7699, 0.4387, 0.7627, 0.4534, 0.762, 0.4534, 0.7691, 0.2573, 0.9999, 0.2443, 0.7925, 0.2561, 0.7925, 0.2733, 0.9999, 0.4534, 0.7691, 0.4534, 0.762, 0.4697, 0.7616, 0.4697, 0.7687, 0.4289, 0.9972, 0.4392, 0.7922, 0.4536, 0.7914, 0.4474, 0.9962, 0.4697, 0.7687, 0.4697, 0.7616, 0.4866, 0.7616, 0.4866, 0.7687, 0.4474, 0.9962, 0.4536, 0.7914, 0.4698, 0.791, 0.468, 0.9956, 0.4866, 0.7687, 0.4866, 0.7616, 0.5029, 0.762, 0.5029, 0.7691, 0.468, 0.9956, 0.4698, 0.791, 0.4865, 0.791, 0.4893, 0.9956, 0.5029, 0.7691, 0.5029, 0.762, 0.5176, 0.7628, 0.5176, 0.7699, 0.4893, 0.9956, 0.4865, 0.791, 0.5026, 0.7914, 0.5098, 0.9962, 0.5176, 0.7699, 0.5176, 0.7628, 0.5295, 0.7639, 0.5295, 0.771, 0.5098, 0.9962, 0.5026, 0.7914, 0.5171, 0.7922, 0.5281, 0.9972, 0.02928, 0.7703, 0.02928, 0.7631, 0.04386, 0.7631, 0.04386, 0.7702, 0.0, 1.0, 0.01801, 0.7927, 0.02974, 0.7926, 0.01568, 0.9999, 0.04386, 0.7702, 0.04386, 0.7631, 0.06016, 0.7631, 0.06016, 0.7702, 0.01568, 0.9999, 0.02974, 0.7926, 0.04415, 0.7926, 0.03499, 0.9999, 0.06016, 0.7702, 0.06016, 0.7631, 0.07706, 0.7631, 0.07706, 0.7702, 0.03499, 0.9999, 0.04415, 0.7926, 0.06026, 0.7925, 0.05663, 0.9998, 0.07706, 0.7702, 0.07706, 0.7631, 0.09342, 0.7631, 0.09342, 0.7702, 0.05663, 0.9998, 0.06026, 0.7925, 0.07697, 0.7925, 0.07911, 0.9998, 0.09342, 0.7702, 0.09342, 0.7631, 0.1081, 0.7631, 0.1081, 0.7703, 0.07911, 0.9998, 0.07697, 0.7925, 0.09314, 0.7926, 0.1009, 0.9999, 0.1081, 0.7703, 0.1081, 0.7631, 0.1202, 0.7632, 0.1202, 0.7703, 0.1009, 0.9999, 0.09314, 0.7926, 0.1077, 0.7926, 0.1205, 0.9999, 0.3021, 0.7699, 0.3021, 0.7627, 0.3167, 0.762, 0.3167, 0.7691, 0.1205, 0.9999, 0.1077, 0.7926, 0.1196, 0.7927, 0.1367, 1.0, 0.3167, 0.7691, 0.3167, 0.762, 0.333, 0.7616, 0.333, 0.7687, 0.2923, 0.9972, 0.3025, 0.7922, 0.317, 0.7914, 0.3108, 0.9962, 0.333, 0.7687, 0.333, 0.7616, 0.3499, 0.7616, 0.3499, 0.7687, 0.3108, 0.9962, 0.317, 0.7914, 0.3331, 0.791, 0.3313, 0.9956, 0.3313, 0.9956, 0.3331, 0.791, 0.3498, 0.791, 0.3526, 0.9956, 0.3332, 0.5039, 0.3501, 0.5039, 0.3506, 0.5103, 0.3327, 0.5103, 0.3327, 0.5103, 0.3506, 0.5103, 0.35, 0.5265, 0.3333, 0.5265, 0.3333, 0.4727, 0.35, 0.4727, 0.3506, 0.4882, 0.3327, 0.4881, 0.3327, 0.4881, 0.3506, 0.4882, 0.3501, 0.4953, 0.3332, 0.4952, 0.3169, 0.5043, 0.3332, 0.5039, 0.3327, 0.5103, 0.3155, 0.5107, 0.3155, 0.5107, 0.3327, 0.5103, 0.3333, 0.5265, 0.3172, 0.5269, 0.3172, 0.4731, 0.3333, 0.4727, 0.3327, 0.4881, 0.3155, 0.4886, 0.3155, 0.4886, 0.3327, 0.4881, 0.3332, 0.4952, 0.3169, 0.4956, 0.3022, 0.505, 0.3169, 0.5043, 0.3155, 0.5107, 0.3, 0.5115, 0.3, 0.5115, 0.3155, 0.5107, 0.3172, 0.5269, 0.3027, 0.5277, 0.3027, 0.4738, 0.3172, 0.4731, 0.3155, 0.4886, 0.3, 0.4894, 0.3, 0.4894, 0.3155, 0.4886, 0.3169, 0.4956, 0.3022, 0.4964, 0.1081, 0.5044, 0.1202, 0.5045, 0.1231, 0.5112, 0.1104, 0.5112, 0.2873, 0.5126, 0.3, 0.5115, 0.3027, 0.5277, 0.2909, 0.5287, 0.1077, 0.4731, 0.1196, 0.4731, 0.1231, 0.489, 0.1104, 0.4889, 0.2873, 0.4905, 0.3, 0.4894, 0.3022, 0.4964, 0.2903, 0.4975, 0.09342, 0.5044, 0.1081, 0.5044, 0.1104, 0.5112, 0.09482, 0.5111, 0.09482, 0.5111, 0.1104, 0.5112, 0.1077, 0.5271, 0.09314, 0.5271, 0.09314, 0.473, 0.1077, 0.4731, 0.1104, 0.4889, 0.09482, 0.4889, 0.09482, 0.4889, 0.1104, 0.4889, 0.1081, 0.4958, 0.09342, 0.4957, 0.07706, 0.5043, 0.09342, 0.5044, 0.09482, 0.5111, 0.07752, 0.5111, 0.07752, 0.5111, 0.09482, 0.5111, 0.09314, 0.5271, 0.07697, 0.527, 0.07697, 0.473, 0.09314, 0.473, 0.09482, 0.4889, 0.07752, 0.4889, 0.07752, 0.4889, 0.09482, 0.4889, 0.09342, 0.4957, 0.07706, 0.4957, 0.06016, 0.5043, 0.07706, 0.5043, 0.07752, 0.5111, 0.05965, 0.5111, 0.05965, 0.5111, 0.07752, 0.5111, 0.07697, 0.527, 0.06026, 0.527, 0.06026, 0.473, 0.07697, 0.473, 0.07752, 0.4889, 0.05965, 0.4889, 0.05965, 0.4889, 0.07752, 0.4889, 0.07706, 0.4957, 0.06016, 0.4957, 0.04385, 0.5044, 0.06016, 0.5043, 0.05965, 0.5111, 0.04242, 0.5111, 0.04242, 0.5111, 0.05965, 0.5111, 0.06026, 0.527, 0.04415, 0.5271, 0.04415, 0.473, 0.06026, 0.473, 0.05965, 0.4889, 0.04242, 0.4889, 0.04242, 0.4889, 0.05965, 0.4889, 0.06016, 0.4957, 0.04385, 0.4957, 0.02927, 0.5044, 0.04385, 0.5044, 0.04242, 0.5111, 0.027, 0.5112, 0.027, 0.5112, 0.04242, 0.5111, 0.04415, 0.5271, 0.02974, 0.5271, 0.02974, 0.4731, 0.04415, 0.473, 0.04242, 0.4889, 0.027, 0.489, 0.027, 0.489, 0.04242, 0.4889, 0.04385, 0.4957, 0.02927, 0.4958, 0.0174, 0.5045, 0.02927, 0.5044, 0.027, 0.5112, 0.01445, 0.5112, 0.52, 0.5116, 0.5326, 0.5127, 0.5291, 0.5288, 0.5173, 0.5277, 0.01801, 0.4731, 0.02974, 0.4731, 0.027, 0.489, 0.01445, 0.489, 0.52, 0.4894, 0.5326, 0.4906, 0.5297, 0.4975, 0.5178, 0.4964, 0.5031, 0.5043, 0.5178, 0.5051, 0.52, 0.5116, 0.5045, 0.5107, 0.5045, 0.5107, 0.52, 0.5116, 0.5173, 0.5277, 0.5028, 0.527, 0.5028, 0.4731, 0.5173, 0.4739, 0.52, 0.4894, 0.5045, 0.4886, 0.5045, 0.4886, 0.52, 0.4894, 0.5178, 0.4964, 0.5031, 0.4957, 0.4868, 0.5039, 0.5031, 0.5043, 0.5045, 0.5107, 0.4873, 0.5103, 0.4873, 0.5103, 0.5045, 0.5107, 0.5028, 0.527, 0.4867, 0.5265, 0.4867, 0.4727, 0.5028, 0.4731, 0.5045, 0.4886, 0.4873, 0.4882, 0.4873, 0.4882, 0.5045, 0.4886, 0.5031, 0.4957, 0.4868, 0.4953, 0.4699, 0.5039, 0.4868, 0.5039, 0.4873, 0.5103, 0.4694, 0.5103, 0.4694, 0.5103, 0.4873, 0.5103, 0.4867, 0.5265, 0.47, 0.5265, 0.47, 0.4727, 0.4867, 0.4727, 0.4873, 0.4882, 0.4694, 0.4881, 0.4694, 0.4881, 0.4873, 0.4882, 0.4868, 0.4953, 0.4699, 0.4952, 0.4535, 0.5043, 0.4699, 0.5039, 0.4694, 0.5103, 0.4521, 0.5107, 0.4521, 0.5107, 0.4694, 0.5103, 0.47, 0.5265, 0.4538, 0.5269, 0.4539, 0.4731, 0.47, 0.4727, 0.4694, 0.4881, 0.4521, 0.4886, 0.4521, 0.4886, 0.4694, 0.4881, 0.4699, 0.4952, 0.4535, 0.4956, 0.4389, 0.505, 0.4535, 0.5043, 0.4521, 0.5107, 0.4366, 0.5115, 0.4366, 0.5115, 0.4521, 0.5107, 0.4538, 0.5269, 0.4393, 0.5277, 0.4394, 0.4738, 0.4539, 0.4731, 0.4521, 0.4886, 0.4367, 0.4894, 0.4367, 0.4894, 0.4521, 0.4886, 0.4535, 0.4956, 0.4389, 0.4964, 0.2448, 0.5043, 0.2567, 0.5043, 0.2597, 0.5111, 0.247, 0.5111, 0.424, 0.5126, 0.4366, 0.5115, 0.4393, 0.5277, 0.4275, 0.5287, 0.2443, 0.4729, 0.2561, 0.473, 0.2597, 0.4889, 0.247, 0.4888, 0.424, 0.4905, 0.4367, 0.4894, 0.4389, 0.4964, 0.4269, 0.4975, 0.2301, 0.5043, 0.2448, 0.5043, 0.247, 0.5111, 0.2316, 0.5111, 0.2316, 0.5111, 0.247, 0.5111, 0.2443, 0.527, 0.2298, 0.527, 0.2298, 0.4729, 0.2443, 0.4729, 0.247, 0.4888, 0.2316, 0.4888, 0.2316, 0.4888, 0.247, 0.4888, 0.2448, 0.4956, 0.2301, 0.4956, 0.2138, 0.5043, 0.2301, 0.5043, 0.2316, 0.5111, 0.2143, 0.5111, 0.2143, 0.5111, 0.2316, 0.5111, 0.2298, 0.527, 0.2137, 0.527, 0.2137, 0.4729, 0.2298, 0.4729, 0.2316, 0.4888, 0.2143, 0.4888, 0.2143, 0.4888, 0.2316, 0.4888, 0.2301, 0.4956, 0.2138, 0.4956, 0.1969, 0.5043, 0.2138, 0.5043, 0.2143, 0.5111, 0.1964, 0.5111, 0.1964, 0.5111, 0.2143, 0.5111, 0.2137, 0.527, 0.197, 0.527, 0.197, 0.4729, 0.2137, 0.4729, 0.2143, 0.4888, 0.1964, 0.4888, 0.1964, 0.4888, 0.2143, 0.4888, 0.2138, 0.4956, 0.1969, 0.4956, 0.1806, 0.5043, 0.1969, 0.5043, 0.1964, 0.5111, 0.1792, 0.5111, 0.1792, 0.5111, 0.1964, 0.5111, 0.197, 0.527, 0.1809, 0.527, 0.1809, 0.4729, 0.197, 0.4729, 0.1964, 0.4888, 0.1792, 0.4888, 0.1792, 0.4888, 0.1964, 0.4888, 0.1969, 0.4956, 0.1806, 0.4956, 0.1659, 0.5043, 0.1806, 0.5043, 0.1792, 0.5111, 0.1637, 0.5111, 0.1637, 0.5111, 0.1792, 0.5111, 0.1809, 0.527, 0.1664, 0.527, 0.1664, 0.473, 0.1809, 0.4729, 0.1792, 0.4888, 0.1637, 0.4888, 0.1637, 0.4888, 0.1792, 0.4888, 0.1806, 0.4956, 0.1659, 0.4956, 0.154, 0.5043, 0.1659, 0.5043, 0.1637, 0.5111, 0.151, 0.5111, 0.3833, 0.5116, 0.396, 0.5127, 0.3924, 0.5288, 0.3806, 0.5277, 0.1546, 0.473, 0.1664, 0.473, 0.1637, 0.4888, 0.151, 0.4889, 0.3834, 0.4894, 0.396, 0.4906, 0.393, 0.4975, 0.3811, 0.4964, 0.3664, 0.5043, 0.3811, 0.5051, 0.3833, 0.5116, 0.3679, 0.5107, 0.3679, 0.5107, 0.3833, 0.5116, 0.3806, 0.5277, 0.3661, 0.527, 0.3662, 0.4731, 0.3806, 0.4739, 0.3834, 0.4894, 0.3679, 0.4886, 0.3679, 0.4886, 0.3834, 0.4894, 0.3811, 0.4964, 0.3665, 0.4957, 0.3501, 0.5039, 0.3664, 0.5043, 0.3679, 0.5107, 0.3506, 0.5103, 0.3506, 0.5103, 0.3679, 0.5107, 0.3661, 0.527, 0.35, 0.5265, 0.35, 0.4727, 0.3662, 0.4731, 0.3679, 0.4886, 0.3506, 0.4882, 0.3506, 0.4882, 0.3679, 0.4886, 0.3665, 0.4957, 0.3501, 0.4953, 0.3335, 0.2372, 0.3502, 0.2372, 0.3507, 0.2439, 0.333, 0.2439, 0.333, 0.2439, 0.3507, 0.2439, 0.3502, 0.2598, 0.3335, 0.2598, 0.3335, 0.2082, 0.3502, 0.2082, 0.3507, 0.2235, 0.333, 0.2235, 0.333, 0.2235, 0.3507, 0.2235, 0.3502, 0.2308, 0.3335, 0.2308, 0.3173, 0.2376, 0.3335, 0.2372, 0.333, 0.2439, 0.3159, 0.2443, 0.3159, 0.2443, 0.333, 0.2439, 0.3335, 0.2598, 0.3173, 0.2602, 0.3174, 0.2086, 0.3335, 0.2082, 0.333, 0.2235, 0.3159, 0.2239, 0.3159, 0.2239, 0.333, 0.2235, 0.3335, 0.2308, 0.3173, 0.2312, 0.3028, 0.2384, 0.3173, 0.2376, 0.3159, 0.2443, 0.3005, 0.2451, 0.3005, 0.2451, 0.3159, 0.2443, 0.3173, 0.2602, 0.3029, 0.261, 0.3029, 0.2094, 0.3174, 0.2086, 0.3159, 0.2239, 0.3005, 0.2247, 0.3005, 0.2247, 0.3159, 0.2239, 0.3173, 0.2312, 0.3028, 0.2319, 0.1078, 0.2367, 0.1197, 0.2367, 0.1226, 0.2437, 0.11, 0.2437, 0.288, 0.2462, 0.3005, 0.2451, 0.3029, 0.261, 0.291, 0.262, 0.1077, 0.2076, 0.1196, 0.2076, 0.1226, 0.2233, 0.11, 0.2232, 0.288, 0.2258, 0.3005, 0.2247, 0.3028, 0.2319, 0.2909, 0.233, 0.0932, 0.2366, 0.1078, 0.2367, 0.11, 0.2437, 0.09458, 0.2436, 0.09458, 0.2436, 0.11, 0.2437, 0.1077, 0.2594, 0.09314, 0.2593, 0.09314, 0.2075, 0.1077, 0.2076, 0.11, 0.2232, 0.09458, 0.2232, 0.09458, 0.2232, 0.11, 0.2232, 0.1078, 0.2302, 0.0932, 0.2302, 0.07699, 0.2366, 0.0932, 0.2366, 0.09458, 0.2436, 0.07744, 0.2436, 0.07744, 0.2436, 0.09458, 0.2436, 0.09314, 0.2593, 0.07697, 0.2593, 0.07697, 0.2075, 0.09314, 0.2075, 0.09458, 0.2232, 0.07744, 0.2232, 0.07744, 0.2232, 0.09458, 0.2232, 0.0932, 0.2302, 0.07699, 0.2302, 0.06024, 0.2366, 0.07699, 0.2366, 0.07744, 0.2436, 0.05973, 0.2436, 0.05973, 0.2436, 0.07744, 0.2436, 0.07697, 0.2593, 0.06026, 0.2593, 0.06026, 0.2075, 0.07697, 0.2075, 0.07744, 0.2232, 0.05973, 0.2232, 0.05973, 0.2232, 0.07744, 0.2232, 0.07699, 0.2302, 0.06024, 0.2302, 0.04408, 0.2366, 0.06024, 0.2366, 0.05973, 0.2436, 0.04266, 0.2436, 0.04266, 0.2436, 0.05973, 0.2436, 0.06026, 0.2593, 0.04415, 0.2593, 0.04415, 0.2075, 0.06026, 0.2075, 0.05973, 0.2232, 0.04266, 0.2232, 0.04266, 0.2232, 0.05973, 0.2232, 0.06024, 0.2302, 0.04408, 0.2302, 0.02963, 0.2367, 0.04408, 0.2366, 0.04266, 0.2436, 0.02738, 0.2437, 0.02738, 0.2437, 0.04266, 0.2436, 0.04415, 0.2593, 0.02974, 0.2594, 0.02974, 0.2076, 0.04415, 0.2075, 0.04266, 0.2232, 0.02738, 0.2232, 0.02738, 0.2232, 0.04266, 0.2232, 0.04408, 0.2302, 0.02963, 0.2302, 0.01786, 0.2367, 0.02963, 0.2367, 0.02738, 0.2437, 0.01494, 0.2437, 0.5198, 0.2451, 0.5323, 0.2463, 0.5293, 0.2621, 0.5174, 0.261, 0.01801, 0.2076, 0.02974, 0.2076, 0.02738, 0.2232, 0.01494, 0.2233, 0.5198, 0.2248, 0.5323, 0.2259, 0.5294, 0.2331, 0.5176, 0.232, 0.5031, 0.2376, 0.5176, 0.2384, 0.5198, 0.2451, 0.5045, 0.2443, 0.5045, 0.2443, 0.5198, 0.2451, 0.5174, 0.261, 0.503, 0.2602, 0.503, 0.2086, 0.5175, 0.2094, 0.5198, 0.2248, 0.5045, 0.2239, 0.5045, 0.2239, 0.5198, 0.2248, 0.5176, 0.232, 0.5031, 0.2312, 0.4869, 0.2372, 0.5031, 0.2376, 0.5045, 0.2443, 0.4873, 0.2439, 0.4873, 0.2439, 0.5045, 0.2443, 0.503, 0.2602, 0.4868, 0.2598, 0.4869, 0.2082, 0.503, 0.2086, 0.5045, 0.2239, 0.4874, 0.2235, 0.4874, 0.2235, 0.5045, 0.2239, 0.5031, 0.2312, 0.4869, 0.2308, 0.4701, 0.2372, 0.4869, 0.2372, 0.4873, 0.2439, 0.4696, 0.2439, 0.4696, 0.2439, 0.4873, 0.2439, 0.4868, 0.2598, 0.4701, 0.2598, 0.4702, 0.2082, 0.4869, 0.2082, 0.4874, 0.2235, 0.4696, 0.2235, 0.4696, 0.2235, 0.4874, 0.2235, 0.4869, 0.2308, 0.4701, 0.2308, 0.4539, 0.2376, 0.4701, 0.2372, 0.4696, 0.2439, 0.4525, 0.2443, 0.4525, 0.2443, 0.4696, 0.2439, 0.4701, 0.2598, 0.454, 0.2602, 0.454, 0.2086, 0.4702, 0.2082, 0.4696, 0.2235, 0.4525, 0.2239, 0.4525, 0.2239, 0.4696, 0.2235, 0.4701, 0.2308, 0.4539, 0.2312, 0.4394, 0.2384, 0.4539, 0.2376, 0.4525, 0.2443, 0.4372, 0.2451, 0.4372, 0.2451, 0.4525, 0.2443, 0.454, 0.2602, 0.4395, 0.261, 0.4395, 0.2094, 0.454, 0.2086, 0.4525, 0.2239, 0.4372, 0.2247, 0.4372, 0.2247, 0.4525, 0.2239, 0.4539, 0.2312, 0.4394, 0.2319, 0.2444, 0.2366, 0.2563, 0.2366, 0.2592, 0.2436, 0.2467, 0.2436, 0.4247, 0.2462, 0.4372, 0.2451, 0.4395, 0.261, 0.4277, 0.262, 0.2443, 0.2074, 0.2561, 0.2075, 0.2592, 0.2231, 0.2467, 0.2231, 0.4247, 0.2258, 0.4372, 0.2247, 0.4394, 0.2319, 0.4276, 0.233, 0.2299, 0.2366, 0.2444, 0.2366, 0.2467, 0.2436, 0.2313, 0.2435, 0.2313, 0.2435, 0.2467, 0.2436, 0.2443, 0.2593, 0.2298, 0.2592, 0.2298, 0.2074, 0.2443, 0.2074, 0.2467, 0.2231, 0.2313, 0.2231, 0.2313, 0.2231, 0.2467, 0.2231, 0.2444, 0.2301, 0.2299, 0.2301, 0.2137, 0.2365, 0.2299, 0.2366, 0.2313, 0.2435, 0.2142, 0.2435, 0.2142, 0.2435, 0.2313, 0.2435, 0.2298, 0.2592, 0.2137, 0.2592, 0.2137, 0.2074, 0.2298, 0.2074, 0.2313, 0.2231, 0.2142, 0.2231, 0.2142, 0.2231, 0.2313, 0.2231, 0.2299, 0.2301, 0.2137, 0.2301, 0.197, 0.2365, 0.2137, 0.2365, 0.2142, 0.2435, 0.1965, 0.2435, 0.1965, 0.2435, 0.2142, 0.2435, 0.2137, 0.2592, 0.197, 0.2592, 0.197, 0.2074, 0.2137, 0.2074, 0.2142, 0.2231, 0.1965, 0.2231, 0.1965, 0.2231, 0.2142, 0.2231, 0.2137, 0.2301, 0.197, 0.2301, 0.1808, 0.2366, 0.197, 0.2365, 0.1965, 0.2435, 0.1794, 0.2435, 0.1794, 0.2435, 0.1965, 0.2435, 0.197, 0.2592, 0.1809, 0.2592, 0.1809, 0.2074, 0.197, 0.2074, 0.1965, 0.2231, 0.1794, 0.2231, 0.1794, 0.2231, 0.1965, 0.2231, 0.197, 0.2301, 0.1808, 0.2301, 0.1663, 0.2366, 0.1808, 0.2366, 0.1794, 0.2435, 0.1641, 0.2436, 0.1641, 0.2436, 0.1794, 0.2435, 0.1809, 0.2592, 0.1664, 0.2593, 0.1664, 0.2074, 0.1809, 0.2074, 0.1794, 0.2231, 0.1641, 0.2231, 0.1641, 0.2231, 0.1794, 0.2231, 0.1808, 0.2301, 0.1663, 0.2301, 0.1544, 0.2366, 0.1663, 0.2366, 0.1641, 0.2436, 0.1515, 0.2436, 0.3831, 0.2451, 0.3957, 0.2463, 0.3926, 0.2621, 0.3808, 0.261, 0.1546, 0.2075, 0.1664, 0.2074, 0.1641, 0.2231, 0.1515, 0.2231, 0.3831, 0.2248, 0.3957, 0.2259, 0.3927, 0.2331, 0.3809, 0.232, 0.3664, 0.2376, 0.3809, 0.2384, 0.3831, 0.2451, 0.3678, 0.2443, 0.3678, 0.2443, 0.3831, 0.2451, 0.3808, 0.261, 0.3663, 0.2602, 0.3663, 0.2086, 0.3808, 0.2094, 0.3831, 0.2248, 0.3678, 0.2239, 0.3678, 0.2239, 0.3831, 0.2248, 0.3809, 0.232, 0.3664, 0.2312, 0.3502, 0.2372, 0.3664, 0.2376, 0.3678, 0.2443, 0.3507, 0.2439, 0.3507, 0.2439, 0.3678, 0.2443, 0.3663, 0.2602, 0.3502, 0.2598, 0.3502, 0.2082, 0.3663, 0.2086, 0.3678, 0.2239, 0.3507, 0.2235, 0.3507, 0.2235, 0.3678, 0.2239, 0.3664, 0.2312, 0.3502, 0.2308, 0.3499, 0.7687, 0.3663, 0.7691, 0.3677, 0.7756, 0.3504, 0.7752, 0.3504, 0.7752, 0.3677, 0.7756, 0.366, 0.7914, 0.3498, 0.791, 0.3499, 0.7394, 0.366, 0.7398, 0.3677, 0.7549, 0.3504, 0.7545, 0.3504, 0.7545, 0.3677, 0.7549, 0.3663, 0.762, 0.3499, 0.7616, 0.3663, 0.7691, 0.3809, 0.7699, 0.3832, 0.7765, 0.3677, 0.7756, 0.3677, 0.7756, 0.3832, 0.7765, 0.3804, 0.7922, 0.366, 0.7914, 0.366, 0.7398, 0.3805, 0.7406, 0.3832, 0.7557, 0.3677, 0.7549, 0.3677, 0.7549, 0.3832, 0.7557, 0.3809, 0.7628, 0.3663, 0.762, 0.154, 0.7702, 0.1659, 0.7702, 0.1637, 0.777, 0.1511, 0.777, 0.3832, 0.7765, 0.3958, 0.7776, 0.3923, 0.7933, 0.3804, 0.7922, 0.1546, 0.7407, 0.1664, 0.7407, 0.1637, 0.7562, 0.1511, 0.7562, 0.3832, 0.7557, 0.3958, 0.7569, 0.3929, 0.7639, 0.3809, 0.7628, 0.1659, 0.7702, 0.1806, 0.7701, 0.1792, 0.777, 0.1637, 0.777, 0.1637, 0.777, 0.1792, 0.777, 0.1809, 0.7925, 0.1664, 0.7925, 0.1664, 0.7407, 0.1809, 0.7407, 0.1792, 0.7562, 0.1637, 0.7562, 0.1637, 0.7562, 0.1792, 0.7562, 0.1806, 0.763, 0.1659, 0.763, 0.1806, 0.7701, 0.1969, 0.7701, 0.1964, 0.777, 0.1792, 0.777, 0.1792, 0.777, 0.1964, 0.777, 0.197, 0.7925, 0.1809, 0.7925, 0.1809, 0.7407, 0.197, 0.7407, 0.1964, 0.7562, 0.1792, 0.7562, 0.1792, 0.7562, 0.1964, 0.7562, 0.1969, 0.763, 0.1806, 0.763, 0.1969, 0.7701, 0.2138, 0.7701, 0.2143, 0.777, 0.1964, 0.777, 0.1964, 0.777, 0.2143, 0.777, 0.2137, 0.7925, 0.197, 0.7925, 0.197, 0.7407, 0.2137, 0.7407, 0.2143, 0.7562, 0.1964, 0.7562, 0.1964, 0.7562, 0.2143, 0.7562, 0.2138, 0.763, 0.1969, 0.763, 0.2138, 0.7701, 0.2301, 0.7701, 0.2316, 0.777, 0.2143, 0.777, 0.2143, 0.777, 0.2316, 0.777, 0.2299, 0.7925, 0.2137, 0.7925, 0.2137, 0.7407, 0.2299, 0.7407, 0.2316, 0.7562, 0.2143, 0.7562, 0.2143, 0.7562, 0.2316, 0.7562, 0.2301, 0.763, 0.2138, 0.763, 0.2301, 0.7701, 0.2448, 0.7702, 0.247, 0.777, 0.2316, 0.777, 0.2316, 0.777, 0.247, 0.777, 0.2443, 0.7925, 0.2299, 0.7925, 0.2299, 0.7407, 0.2443, 0.7407, 0.247, 0.7562, 0.2316, 0.7562, 0.2316, 0.7562, 0.247, 0.7562, 0.2448, 0.763, 0.2301, 0.763, 0.2448, 0.7702, 0.2567, 0.7702, 0.2597, 0.777, 0.247, 0.777, 0.4238, 0.7775, 0.4365, 0.7764, 0.4392, 0.7922, 0.4274, 0.7932, 0.2443, 0.7407, 0.2561, 0.7407, 0.2597, 0.7562, 0.247, 0.7562, 0.4239, 0.7568, 0.4365, 0.7557, 0.4387, 0.7627, 0.4268, 0.7638, 0.4387, 0.7699, 0.4534, 0.7691, 0.452, 0.7756, 0.4365, 0.7764, 0.4365, 0.7764, 0.452, 0.7756, 0.4536, 0.7914, 0.4392, 0.7922, 0.4392, 0.7406, 0.4537, 0.7398, 0.452, 0.7549, 0.4365, 0.7557, 0.4365, 0.7557, 0.452, 0.7549, 0.4534, 0.762, 0.4387, 0.7627, 0.4534, 0.7691, 0.4697, 0.7687, 0.4692, 0.7752, 0.452, 0.7756, 0.452, 0.7756, 0.4692, 0.7752, 0.4698, 0.791, 0.4536, 0.7914, 0.4537, 0.7398, 0.4698, 0.7394, 0.4692, 0.7545, 0.452, 0.7549, 0.452, 0.7549, 0.4692, 0.7545, 0.4697, 0.7616, 0.4534, 0.762, 0.4697, 0.7687, 0.4866, 0.7687, 0.4871, 0.7752, 0.4692, 0.7752, 0.4692, 0.7752, 0.4871, 0.7752, 0.4865, 0.791, 0.4698, 0.791, 0.4698, 0.7394, 0.4865, 0.7394, 0.4871, 0.7545, 0.4692, 0.7545, 0.4692, 0.7545, 0.4871, 0.7545, 0.4866, 0.7616, 0.4697, 0.7616, 0.4866, 0.7687, 0.5029, 0.7691, 0.5043, 0.7756, 0.4871, 0.7752, 0.4871, 0.7752, 0.5043, 0.7756, 0.5026, 0.7914, 0.4865, 0.791, 0.4865, 0.7394, 0.5027, 0.7398, 0.5044, 0.7549, 0.4871, 0.7545, 0.4871, 0.7545, 0.5044, 0.7549, 0.5029, 0.762, 0.4866, 0.7616, 0.5029, 0.7691, 0.5176, 0.7699, 0.5198, 0.7765, 0.5043, 0.7756, 0.5043, 0.7756, 0.5198, 0.7765, 0.5171, 0.7922, 0.5026, 0.7914, 0.5027, 0.7398, 0.5171, 0.7406, 0.5198, 0.7557, 0.5044, 0.7549, 0.5044, 0.7549, 0.5198, 0.7557, 0.5176, 0.7628, 0.5029, 0.762, 0.01741, 0.7703, 0.02928, 0.7703, 0.02701, 0.7771, 0.01446, 0.7772, 0.5198, 0.7765, 0.5325, 0.7776, 0.5289, 0.7933, 0.5171, 0.7922, 0.01801, 0.7409, 0.02974, 0.7408, 0.02701, 0.7563, 0.01446, 0.7563, 0.5198, 0.7557, 0.5325, 0.7569, 0.5295, 0.7639, 0.5176, 0.7628, 0.02928, 0.7703, 0.04386, 0.7702, 0.04242, 0.7771, 0.02701, 0.7771, 0.02701, 0.7771, 0.04242, 0.7771, 0.04415, 0.7926, 0.02974, 0.7926, 0.02974, 0.7408, 0.04415, 0.7408, 0.04242, 0.7562, 0.02701, 0.7563, 0.02701, 0.7563, 0.04242, 0.7562, 0.04386, 0.7631, 0.02928, 0.7631, 0.04386, 0.7702, 0.06016, 0.7702, 0.05965, 0.777, 0.04242, 0.7771, 0.04242, 0.7771, 0.05965, 0.777, 0.06026, 0.7925, 0.04415, 0.7926, 0.04415, 0.7408, 0.06026, 0.7407, 0.05965, 0.7562, 0.04242, 0.7562, 0.04242, 0.7562, 0.05965, 0.7562, 0.06016, 0.7631, 0.04386, 0.7631, 0.06016, 0.7702, 0.07706, 0.7702, 0.07752, 0.777, 0.05965, 0.777, 0.05965, 0.777, 0.07752, 0.777, 0.07697, 0.7925, 0.06026, 0.7925, 0.06026, 0.7407, 0.07697, 0.7407, 0.07752, 0.7562, 0.05965, 0.7562, 0.05965, 0.7562, 0.07752, 0.7562, 0.07706, 0.7631, 0.06016, 0.7631, 0.07706, 0.7702, 0.09342, 0.7702, 0.09481, 0.777, 0.07752, 0.777, 0.07752, 0.777, 0.09481, 0.777, 0.09314, 0.7926, 0.07697, 0.7925, 0.07697, 0.7407, 0.09314, 0.7408, 0.09481, 0.7562, 0.07752, 0.7562, 0.07752, 0.7562, 0.09481, 0.7562, 0.09342, 0.7631, 0.07706, 0.7631, 0.09342, 0.7702, 0.1081, 0.7703, 0.1103, 0.7771, 0.09481, 0.777, 0.09481, 0.777, 0.1103, 0.7771, 0.1077, 0.7926, 0.09314, 0.7926, 0.09314, 0.7408, 0.1077, 0.7408, 0.1103, 0.7563, 0.09481, 0.7562, 0.09481, 0.7562, 0.1103, 0.7563, 0.1081, 0.7631, 0.09342, 0.7631, 0.1081, 0.7703, 0.1202, 0.7703, 0.1231, 0.7772, 0.1103, 0.7771, 0.2872, 0.7775, 0.2998, 0.7764, 0.3025, 0.7922, 0.2907, 0.7932, 0.1077, 0.7408, 0.1196, 0.7409, 0.1231, 0.7563, 0.1103, 0.7563, 0.2872, 0.7568, 0.2998, 0.7557, 0.3021, 0.7627, 0.2901, 0.7638, 0.3021, 0.7699, 0.3167, 0.7691, 0.3153, 0.7756, 0.2998, 0.7764, 0.2998, 0.7764, 0.3153, 0.7756, 0.317, 0.7914, 0.3025, 0.7922, 0.3025, 0.7406, 0.317, 0.7398, 0.3153, 0.7549, 0.2998, 0.7557, 0.2998, 0.7557, 0.3153, 0.7549, 0.3167, 0.762, 0.3021, 0.7627, 0.3167, 0.7691, 0.333, 0.7687, 0.3326, 0.7752, 0.3153, 0.7756, 0.3153, 0.7756, 0.3326, 0.7752, 0.3331, 0.791, 0.317, 0.7914, 0.317, 0.7398, 0.3332, 0.7394, 0.3326, 0.7545, 0.3153, 0.7549, 0.3153, 0.7549, 0.3326, 0.7545, 0.333, 0.7616, 0.3167, 0.762, 0.333, 0.7687, 0.3499, 0.7687, 0.3504, 0.7752, 0.3326, 0.7752, 0.3326, 0.7752, 0.3504, 0.7752, 0.3498, 0.791, 0.3331, 0.791, 0.3332, 0.7394, 0.3499, 0.7394, 0.3504, 0.7545, 0.3326, 0.7545, 0.3326, 0.7545, 0.3504, 0.7545, 0.3499, 0.7616, 0.333, 0.7616, 0.3499, 0.7394, 0.35, 0.5265, 0.3661, 0.527, 0.366, 0.7398, 0.9367, 0.224, 0.9239, 0.2207, 0.929, 0.1782, 0.9495, 0.1839, 0.9713, 0.08225, 0.968, 0.07029, 0.9945, 0.05582, 1.0, 0.07852, 0.9484, 0.2302, 0.9367, 0.224, 0.9495, 0.1839, 0.9679, 0.1953, 0.968, 0.07029, 0.9614, 0.05961, 0.9838, 0.03539, 0.9945, 0.05582, 0.9579, 0.2389, 0.9484, 0.2302, 0.9679, 0.1953, 0.9829, 0.2116, 0.9614, 0.05961, 0.9519, 0.05093, 0.9687, 0.01862, 0.9838, 0.03539, 0.9648, 0.2496, 0.9579, 0.2389, 0.9829, 0.2116, 0.9935, 0.2318, 0.9519, 0.05093, 0.9402, 0.04486, 0.9501, 0.006652, 0.9687, 0.01862, 0.9685, 0.2615, 0.9648, 0.2496, 0.9935, 0.2318, 0.999, 0.2543, 0.9402, 0.04486, 0.9269, 0.0418, 0.9295, 0.0003007, 0.9501, 0.006652, 0.9688, 0.2738, 0.9685, 0.2615, 0.999, 0.2543, 0.999, 0.2777, 0.9269, 0.0418, 0.9132, 0.04196, 0.9081, 0.0, 0.9295, 0.0003007, 0.9656, 0.2856, 0.9688, 0.2738, 0.999, 0.2777, 0.9935, 0.3004, 0.9132, 0.04196, 0.8998, 0.04533, 0.8875, 0.00577, 0.9081, 0.0, 0.9592, 0.2962, 0.9656, 0.2856, 0.9935, 0.3004, 0.9829, 0.3208, 0.8998, 0.04533, 0.8877, 0.05169, 0.869, 0.01722, 0.8875, 0.00577, 0.9501, 0.3048, 0.9592, 0.2962, 0.9829, 0.3208, 0.9679, 0.3376, 0.8877, 0.05169, 0.8777, 0.06059, 0.8538, 0.03356, 0.869, 0.01722, 0.9387, 0.3109, 0.9501, 0.3048, 0.9679, 0.3376, 0.9495, 0.3496, 0.8777, 0.06059, 0.8705, 0.07144, 0.8431, 0.05369, 0.8538, 0.03356, 0.926, 0.3139, 0.9387, 0.3109, 0.9495, 0.3496, 0.929, 0.356, 0.8705, 0.07144, 0.8667, 0.08348, 0.8376, 0.07623, 0.8431, 0.05369, 0.9128, 0.3138, 0.926, 0.3139, 0.929, 0.356, 0.9077, 0.3564, 0.8667, 0.08348, 0.8663, 0.09591, 0.8376, 0.09965, 0.8376, 0.07623, 0.8999, 0.3106, 0.9128, 0.3138, 0.9077, 0.3564, 0.8872, 0.3506, 0.8663, 0.09591, 0.8696, 0.1079, 0.8431, 0.1223, 0.8376, 0.09965, 0.8883, 0.3043, 0.8999, 0.3106, 0.8872, 0.3506, 0.8688, 0.3392, 0.8696, 0.1079, 0.8762, 0.1186, 0.8538, 0.1428, 0.8431, 0.1223, 0.8787, 0.2956, 0.8883, 0.3043, 0.8688, 0.3392, 0.8537, 0.3229, 0.8762, 0.1186, 0.8857, 0.1272, 0.869, 0.1595, 0.8538, 0.1428, 0.8719, 0.2849, 0.8787, 0.2956, 0.8537, 0.3229, 0.8431, 0.3028, 0.8857, 0.1272, 0.8975, 0.1333, 0.8875, 0.1715, 0.869, 0.1595, 0.8682, 0.273, 0.8719, 0.2849, 0.8431, 0.3028, 0.8376, 0.2802, 0.8975, 0.1333, 0.9107, 0.1364, 0.9081, 0.1779, 0.8875, 0.1715, 0.8679, 0.2607, 0.8682, 0.273, 0.8376, 0.2802, 0.8376, 0.2568, 0.9107, 0.1364, 0.9245, 0.1362, 0.9295, 0.1782, 0.9081, 0.1779, 0.871, 0.2489, 0.8679, 0.2607, 0.8376, 0.2568, 0.8431, 0.2341, 0.9245, 0.1362, 0.9379, 0.1328, 0.9501, 0.1724, 0.9295, 0.1782, 0.8774, 0.2383, 0.871, 0.2489, 0.8431, 0.2341, 0.8537, 0.2137, 0.9379, 0.1328, 0.9499, 0.1265, 0.9687, 0.161, 0.9501, 0.1724, 0.8866, 0.2297, 0.8774, 0.2383, 0.8537, 0.2137, 0.8688, 0.1969, 0.9499, 0.1265, 0.9599, 0.1176, 0.9838, 0.1446, 0.9687, 0.161, 0.8979, 0.2237, 0.8866, 0.2297, 0.8688, 0.1969, 0.8872, 0.1849, 0.9599, 0.1176, 0.9671, 0.1067, 0.9945, 0.1245, 0.9838, 0.1446, 0.9106, 0.2206, 0.8979, 0.2237, 0.8872, 0.1849, 0.9077, 0.1785, 0.9671, 0.1067, 0.971, 0.09468, 1.0, 0.1019, 0.9945, 0.1245, 0.9239, 0.2207, 0.9106, 0.2206, 0.9077, 0.1785, 0.929, 0.1782, 0.971, 0.09468, 0.9713, 0.08225, 1.0, 0.07852, 1.0, 0.1019, 0.8006, 0.9953, 0.8, 0.0, 0.8132, 4.259e-05, 0.8125, 0.9953, 0.6787, 0.9998, 0.6794, 0.0, 0.6907, 4.648e-06, 0.6921, 0.9998, 0.5811, 0.9998, 0.5837, 2.106e-06, 0.5955, 0.0, 0.5949, 0.9998, 0.8125, 0.9953, 0.8132, 4.259e-05, 0.8261, 0.0003617, 0.824, 0.9957, 0.6921, 0.9998, 0.6907, 4.648e-06, 0.7009, 1.406e-05, 0.7042, 0.9998, 0.5949, 0.9998, 0.5955, 0.0, 0.6069, 1.542e-05, 0.6083, 0.9999, 0.824, 0.9957, 0.8261, 0.0003617, 0.8376, 0.0009356, 0.8342, 0.9963, 0.7042, 0.9998, 0.7009, 1.406e-05, 0.709, 2.777e-05, 0.7141, 0.9999, 0.7508, 0.9953, 0.7514, 4.263e-05, 0.7643, 0.0003618, 0.7622, 0.9957, 0.6083, 0.9999, 0.6069, 1.542e-05, 0.617, 4.72e-05, 0.6204, 0.9999, 0.6304, 0.9999, 0.6374, 3.151e-05, 0.6459, 1.692e-05, 0.6399, 0.9998, 0.7168, 0.9963, 0.7141, 0.0007369, 0.7255, 0.0002369, 0.7272, 0.9957, 0.7622, 0.9957, 0.7643, 0.0003618, 0.7758, 0.0009356, 0.7724, 0.9963, 0.6204, 0.9999, 0.617, 4.72e-05, 0.6253, 9.325e-05, 0.6304, 0.9999, 0.6399, 0.9998, 0.6459, 1.692e-05, 0.6562, 6.436e-06, 0.6517, 0.9998, 0.7272, 0.9957, 0.7255, 0.0002369, 0.7382, 0.0, 0.7388, 0.9953, 0.5466, 0.9999, 0.5536, 0.0001057, 0.562, 5.677e-05, 0.5561, 0.9999, 0.7785, 0.9963, 0.7758, 0.0007369, 0.7872, 0.0002368, 0.789, 0.9957, 0.6517, 0.9998, 0.6562, 6.436e-06, 0.6676, 6.357e-07, 0.665, 0.9998, 0.7388, 0.9953, 0.7382, 0.0, 0.7514, 4.263e-05, 0.7508, 0.9953, 0.5561, 0.9999, 0.562, 5.677e-05, 0.5723, 2.141e-05, 0.5679, 0.9999, 0.789, 0.9957, 0.7872, 0.0002368, 0.8, 0.0, 0.8006, 0.9953, 0.665, 0.9998, 0.6676, 6.357e-07, 0.6794, 0.0, 0.6787, 0.9998])
me_cylinder.materials.append(mat_bamboo_color)
me_cylinder.materials.append(mat_bamboo_white)
me_cylinder.use_remesh_fix_poles = True
me_cylinder.use_remesh_preserve_attributes = False
me_cylinder.use_mirror_vertex_groups = False
me_cylinder.update()

# ---- objects
ob_cylinder = bpy.data.objects.new('Cylinder', me_cylinder)

# ---- transforms, parenting, visibility, modifiers, constraints
ob_cylinder.location = (0.0, 0.0, 0.0)
ob_cylinder.rotation_euler = (1.571, -0.0, 0.0)
ob_cylinder.scale = (1.0, 0.9342, 1.0)
ob_cylinder.lineart.crease_threshold = 0.0
_m = ob_cylinder.modifiers.new('Bevel', 'BEVEL')
_m.width = 0.01
_m.width_pct = 0.01
_m.segments = 2
_m.harden_normals = True

# ---- collection membership
col_collection.objects.link(ob_cylinder)

# ---- scene / render settings (as saved in the file)
scene.frame_start = 1; scene.frame_end = 250; scene.frame_set(1)
scene.render.engine = 'BLENDER_EEVEE_NEXT'
scene.cycles.use_denoising = False
scene.cycles.samples = 128
scene.cycles.sampling_pattern = 'TABULATED_SOBOL'
scene.cycles.use_adaptive_sampling = False
scene.cycles.use_light_tree = False
scene.view_settings.view_transform = 'Filmic'
bpy.context.view_layer.update()

# ---- added for rendering (the .blend has no active camera and no usable light): camera, sun
cam_auto = bpy.data.cameras.new('AutoCamera')
cam_auto.lens = 50.0
cam_auto.sensor_width = 36.0
cam_auto.clip_end = 1000.0
ob_auto_camera = bpy.data.objects.new('AutoCamera', cam_auto)
scene.collection.objects.link(ob_auto_camera)
ob_auto_camera.location = (2.85759, -3.42911, 2.28608)
ob_auto_camera.rotation_euler = (1.09748, -7.21219e-08, 0.694738)
scene.camera = ob_auto_camera
light_auto_sun = bpy.data.lights.new('AutoSun', 'SUN')
light_auto_sun.energy = 3.0
light_auto_sun.angle = 0.0523599
ob_auto_sun = bpy.data.objects.new('AutoSun', light_auto_sun)
scene.collection.objects.link(ob_auto_sun)
ob_auto_sun.rotation_euler = (0.872665, 0.174533, 0.523599)
bpy.context.view_layer.update()
